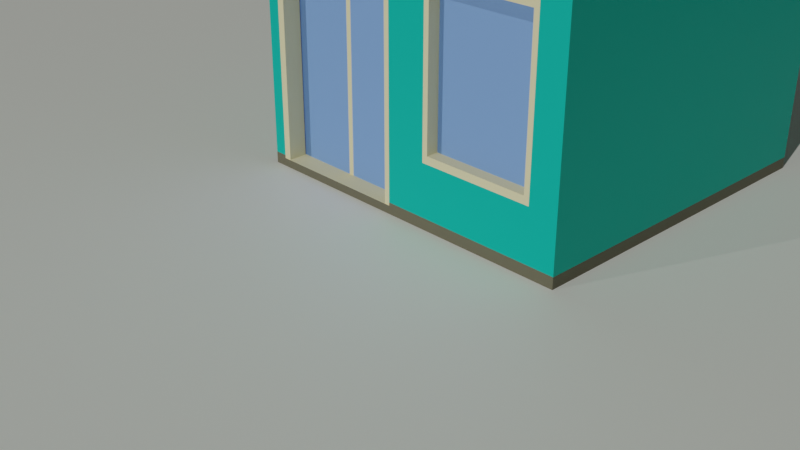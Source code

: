 # Source: buildingv2.blend  (saved by Blender 3.6.13; exported with 4.5.12 LTS)
import bpy
from mathutils import Matrix  # noqa: F401  (used for matrix-valued properties, if any)

bpy.ops.wm.read_factory_settings(use_empty=True)
scene = bpy.context.scene
scene.name = 'Scene'

# ---- collections
col_collection = bpy.data.collections.new('Collection'); scene.collection.children.link(col_collection)

# ---- materials (node trees are filled in below, after node groups)
mat_material = bpy.data.materials.new('Material')
mat_material.alpha_threshold = 0.0
mat_material.use_transparent_shadow = False
mat_material.roughness = 0.5
mat_material.line_color = (0.0, 0.0, 0.0, 1.0)
mat_material_001 = bpy.data.materials.new('Material.001')
mat_material_001.use_transparent_shadow = False
mat_material_002 = bpy.data.materials.new('Material.002')
mat_material_002.use_transparent_shadow = False
mat_material_005 = bpy.data.materials.new('Material.005')
mat_material_005.use_transparent_shadow = False
mat_material_007 = bpy.data.materials.new('Material.007')
mat_material_007.use_transparent_shadow = False
mat_material_008 = bpy.data.materials.new('Material.008')
mat_material_008.use_transparent_shadow = False

# ---- material node trees
mat_material.use_nodes = True; mat_material.node_tree.nodes.clear()
_N = mat_material.node_tree.nodes; _L = mat_material.node_tree.links
n0 = _N.new('ShaderNodeOutputMaterial'); n0.name = 'Material Output'; n0.location = (300, 300)
n1 = _N.new('ShaderNodeBsdfPrincipled'); n1.name = 'Principled BSDF'; n1.location = (10, 300)
n1.distribution = 'GGX'
n1.subsurface_method = 'RANDOM_WALK_SKIN'
n1.inputs[0].default_value = (0.8796, 0.7991, 0.4678, 1.0)
n1.inputs[3].default_value = 1.45
n1.inputs[13].default_value = 0.0
n1.inputs[27].default_value = (0.0, 0.0, 0.0, 1.0)
n1.inputs[28].default_value = 1.0
_L.new(n1.outputs[0], n0.inputs[0])
n0.is_active_output = True
mat_material_001.use_nodes = True; mat_material_001.node_tree.nodes.clear()
_N = mat_material_001.node_tree.nodes; _L = mat_material_001.node_tree.links
n0 = _N.new('ShaderNodeBsdfPrincipled'); n0.name = 'Principled BSDF'; n0.location = (10, 300)
n0.distribution = 'GGX'
n0.subsurface_method = 'RANDOM_WALK_SKIN'
n0.inputs[0].default_value = (0.0, 0.5089, 0.402, 1.0)
n0.inputs[2].default_value = 0.4471
n0.inputs[3].default_value = 1.45
n0.inputs[13].default_value = 0.1442
n0.inputs[27].default_value = (0.0, 0.0, 0.0, 1.0)
n0.inputs[28].default_value = 1.0
n1 = _N.new('ShaderNodeOutputMaterial'); n1.name = 'Material Output'; n1.location = (300, 300)
_L.new(n0.outputs[0], n1.inputs[0])
n1.is_active_output = True
mat_material_002.use_nodes = True; mat_material_002.node_tree.nodes.clear()
_N = mat_material_002.node_tree.nodes; _L = mat_material_002.node_tree.links
n0 = _N.new('ShaderNodeBsdfPrincipled'); n0.name = 'Principled BSDF'; n0.location = (10, 300)
n0.distribution = 'GGX'
n0.subsurface_method = 'RANDOM_WALK_SKIN'
n0.inputs[0].default_value = (0.1843, 0.3593, 0.8, 1.0)
n0.inputs[3].default_value = 1.45
n0.inputs[27].default_value = (0.0, 0.0, 0.0, 1.0)
n0.inputs[28].default_value = 1.0
n1 = _N.new('ShaderNodeOutputMaterial'); n1.name = 'Material Output'; n1.location = (300, 300)
_L.new(n0.outputs[0], n1.inputs[0])
n1.is_active_output = True
mat_material_005.use_nodes = True; mat_material_005.node_tree.nodes.clear()
_N = mat_material_005.node_tree.nodes; _L = mat_material_005.node_tree.links
n0 = _N.new('ShaderNodeBsdfPrincipled'); n0.name = 'Principled BSDF'; n0.location = (10, 300)
n0.distribution = 'GGX'
n0.subsurface_method = 'RANDOM_WALK_SKIN'
n0.inputs[0].default_value = (0.01161, 0.2502, 0.2086, 1.0)
n0.inputs[3].default_value = 1.45
n0.inputs[27].default_value = (0.0, 0.0, 0.0, 1.0)
n0.inputs[28].default_value = 1.0
n1 = _N.new('ShaderNodeOutputMaterial'); n1.name = 'Material Output'; n1.location = (300, 300)
_L.new(n0.outputs[0], n1.inputs[0])
n1.is_active_output = True
mat_material_007.use_nodes = True; mat_material_007.node_tree.nodes.clear()
_N = mat_material_007.node_tree.nodes; _L = mat_material_007.node_tree.links
n0 = _N.new('ShaderNodeBsdfPrincipled'); n0.name = 'Principled BSDF'; n0.location = (10, 300)
n0.distribution = 'GGX'
n0.subsurface_method = 'RANDOM_WALK_SKIN'
n0.inputs[0].default_value = (0.1248, 0.1144, 0.06848, 1.0)
n0.inputs[3].default_value = 1.45
n0.inputs[27].default_value = (0.0, 0.0, 0.0, 1.0)
n0.inputs[28].default_value = 1.0
n1 = _N.new('ShaderNodeOutputMaterial'); n1.name = 'Material Output'; n1.location = (300, 300)
_L.new(n0.outputs[0], n1.inputs[0])
n1.is_active_output = True
mat_material_008.use_nodes = True; mat_material_008.node_tree.nodes.clear()
_N = mat_material_008.node_tree.nodes; _L = mat_material_008.node_tree.links
n0 = _N.new('ShaderNodeBsdfPrincipled'); n0.name = 'Principled BSDF'; n0.location = (10, 300)
n0.distribution = 'GGX'
n0.subsurface_method = 'RANDOM_WALK_SKIN'
n0.inputs[0].default_value = (0.9816, 1.0, 0.9068, 1.0)
n0.inputs[3].default_value = 1.45
n0.inputs[27].default_value = (0.0, 0.0, 0.0, 1.0)
n0.inputs[28].default_value = 1.0
n1 = _N.new('ShaderNodeOutputMaterial'); n1.name = 'Material Output'; n1.location = (300, 300)
_L.new(n0.outputs[0], n1.inputs[0])
n1.is_active_output = True

# ---- world
world_world = bpy.data.worlds.new('World'); scene.world = world_world
world_world.use_nodes = True; world_world.node_tree.nodes.clear()
_N = world_world.node_tree.nodes; _L = world_world.node_tree.links
n0 = _N.new('ShaderNodeOutputWorld'); n0.name = 'World Output'; n0.location = (300, 300)
n1 = _N.new('ShaderNodeBackground'); n1.name = 'Background'; n1.location = (10, 300)
n1.inputs[0].default_value = (0.05088, 0.05088, 0.05088, 1.0)
_L.new(n1.outputs[0], n0.inputs[0])
n0.is_active_output = True
world_world.color = (0.05088, 0.05088, 0.05088)
world_world.use_sun_shadow = False
world_world.sun_shadow_jitter_overblur = 0.0

# ---- cameras
cam_camera = bpy.data.cameras.new('Camera')
cam_camera.clip_end = 100.0
cam_camera.ortho_scale = 7.314

# ---- lights
light_sun = bpy.data.lights.new('Sun', 'SUN')
light_sun.transmission_factor = 0.0
light_sun.energy = 1.0
light_sun_001 = bpy.data.lights.new('Sun.001', 'SUN')
light_sun_001.transmission_factor = 0.0
light_sun_001.energy = 1.0

# ---- meshes
me_cube = bpy.data.meshes.new('Cube')
me_cube.from_pydata([(1.0, 3.0, 3.0), (1.0, 3.0, -1.0), (1.0, -1.0, 3.0), (1.0, -1.0, -1.0), (-1.0, 3.0, 3.0), (-1.0, 3.0, -1.0), (-1.0, -1.0, 3.0), (-1.0, -1.0, -1.0), (1.0, 3.0, 2.8), (-1.0, -1.0, 2.8), (1.0, -1.0, 2.8), (-1.0, 3.0, 2.8), (-1.039, -1.078, 2.796), (-1.039, -1.078, 3.004), (1.039, -1.078, 3.004), (1.039, 3.078, 3.004), (-1.039, 3.078, 3.004), (1.039, 3.078, 2.796), (1.039, -1.078, 2.796), (-1.039, 3.078, 2.796), (0.0, 3.0, -1.0), (0.0, -1.0, 3.0), (0.0, -1.0, -1.0), (0.0, 3.0, 3.0), (0.0, 3.0, 2.8), (0.0, -1.0, 2.8), (0.0, -1.078, 3.004), (0.0, 3.078, 3.004), (0.0, 3.078, 2.796), (0.0, -1.078, 2.796), (-0.5, 3.0, -1.0), (-0.5, -1.0, 3.0), (-0.5, -1.0, 2.8), (-0.5194, -1.078, 3.004), (-0.5194, -1.078, 2.796), (-0.5, -1.0, -1.0), (-0.5, 3.0, 3.0), (-0.5, 3.0, 2.8), (-0.5194, 3.078, 3.004), (-0.5194, 3.078, 2.796), (0.5, -1.0, -1.0), (0.5, 3.0, 3.0), (0.5, 3.0, 2.8), (0.5194, 3.078, 3.004), (0.5194, 3.078, 2.796), (0.5, 3.0, -1.0), (0.5, -1.0, 3.0), (0.5, -1.0, 2.8), (0.5194, -1.078, 3.004), (0.5194, -1.078, 2.796), (1.0, 3.0, 1.69), (1.0, -1.0, 1.69), (-1.0, 3.0, 1.69), (-1.0, -1.0, 1.69), (0.0, -1.0, 1.69), (0.0, 3.0, 1.69), (-0.5, 3.0, 1.69), (-0.5, -1.0, 1.69), (0.5, -1.0, 1.69), (0.5, 3.0, 1.69), (0.25, 3.0, -1.0), (0.25, -1.0, 3.0), (0.25, -1.0, 2.8), (0.2597, -1.078, 3.004), (0.2597, -1.078, 2.796), (0.25, -1.0, -1.0), (0.25, 3.0, 3.0), (0.25, 3.0, 2.8), (0.2597, 3.078, 3.004), (0.2597, 3.078, 2.796), (0.25, 3.0, 1.69), (0.25, -1.0, 1.69), (0.75, -1.0, -1.0), (0.75, 3.0, 3.0), (0.75, 3.0, 2.8), (0.7791, 3.078, 3.004), (0.7791, 3.078, 2.796), (0.75, 3.0, -1.0), (0.75, -1.0, 3.0), (0.75, -1.0, 2.8), (0.7791, -1.078, 3.004), (0.7791, -1.078, 2.796), (0.75, -1.0, 1.69), (0.75, 3.0, 1.69), (-0.5, -1.0, -0.9059), (-0.07459, -1.0, -0.9059), (-0.07459, -1.0, 1.586), (-0.9254, -1.0, -0.9059), (-0.5, -1.0, 1.586), (-0.9254, -1.0, 1.586), (-0.07459, -0.7633, -0.9059), (-0.07459, -0.7633, 1.586), (-0.9254, -0.7633, -0.9059), (-0.9254, -0.7633, 1.586), (-0.1117, -0.9897, 1.486), (-0.1117, -0.9897, -0.9059), (-0.1117, -0.7736, 1.486), (-0.8883, -0.9897, -0.9059), (-0.8883, -0.9897, 1.486), (-0.5, -0.9897, 1.486), (-0.1117, -0.7736, -0.9059), (-0.8883, -0.7736, -0.9059), (-0.8883, -0.7736, 1.486), (-0.5, -0.7736, 1.486), (-0.4841, -0.7633, -0.9059), (-0.5159, -0.7633, -0.9059), (-0.5, -0.7793, -0.9059), (-0.5159, -0.7633, 1.586), (-0.4841, -0.7633, 1.586), (-0.5, -0.765, 1.57), (1.0, 3.0, -0.3879), (1.0, -1.0, -0.3879), (-1.0, 3.0, -0.3879), (0.0, -1.0, -0.3879), (0.0, 3.0, -0.3879), (-0.5, 3.0, -0.3879), (0.5, -1.0, -0.3879), (0.5, 3.0, -0.3879), (-1.0, -1.0, -0.3879), (0.25, -1.0, -0.3879), (0.25, 3.0, -0.3879), (0.75, 3.0, -0.3879), (0.75, -1.0, -0.3879), (-0.07459, -1.0, -0.339), (-0.9254, -1.0, -0.339), (-0.07459, -0.7633, -0.339), (-0.9254, -0.7633, -0.339), (-0.1117, -0.9897, -0.3617), (-0.8883, -0.9897, -0.3617), (-0.1117, -0.7736, -0.3617), (-0.8883, -0.7736, -0.3617), (-0.5159, -0.7633, -0.339), (-0.4841, -0.7633, -0.339), (0.75, -1.0, 1.69), (0.5, -1.0, 1.69), (0.25, -1.0, 1.69), (0.0, -1.0, 1.69), (1.0, -1.0, 1.69), (1.0, -1.0, -0.3879), (0.0, -1.0, -0.3879), (0.5, -1.0, -0.3879), (0.25, -1.0, -0.3879), (0.75, -1.0, -0.3879), (0.875, -1.0, -1.0), (0.875, 3.0, 3.0), (0.875, 3.0, 2.8), (0.9089, 3.078, 3.004), (0.9089, 3.078, 2.796), (0.875, 3.0, 1.69), (0.875, 3.0, -1.0), (0.875, -1.0, 3.0), (0.875, -1.0, 2.8), (0.9089, -1.078, 3.004), (0.9089, -1.078, 2.796), (0.875, -1.0, 1.69), (0.875, -1.0, -0.3879), (0.875, 3.0, -0.3879), (0.875, -1.0, 1.69), (0.875, -1.0, -0.3879), (0.125, 3.0, -1.0), (0.125, -1.0, 3.0), (0.125, -1.0, 2.8), (0.1298, -1.078, 3.004), (0.1298, -1.078, 2.796), (0.125, -1.0, 1.69), (0.125, -1.0, -1.0), (0.125, 3.0, 3.0), (0.125, 3.0, 2.8), (0.1298, 3.078, 3.004), (0.1298, 3.078, 2.796), (0.125, 3.0, 1.69), (0.125, 3.0, -0.3879), (0.125, -1.0, -0.3879), (0.125, -1.0, 1.69), (0.125, -1.0, -0.3879), (0.7248, -1.0, 1.586), (0.5, -1.0, 1.586), (0.2752, -1.0, 1.586), (0.8372, -1.0, 1.586), (0.5, -1.0, -0.2831), (0.2752, -1.0, -0.2831), (0.7248, -1.0, -0.2831), (0.8372, -1.0, -0.2831), (0.1628, -1.0, 1.586), (0.1628, -1.0, -0.2831), (0.7039, -1.0, 1.499), (0.5, -1.0, 1.499), (0.2961, -1.0, 1.499), (0.8059, -1.0, 1.499), (0.5, -1.0, -0.1963), (0.2961, -1.0, -0.1963), (0.7039, -1.0, -0.1963), (0.8059, -1.0, -0.1963), (0.1941, -1.0, 1.499), (0.1941, -1.0, -0.1963), (0.7039, -0.8584, 1.499), (0.5, -0.8584, 1.499), (0.2961, -0.8584, 1.499), (0.8059, -0.8584, 1.499), (0.5, -0.8584, -0.1963), (0.2961, -0.8584, -0.1963), (0.7039, -0.8584, -0.1963), (0.8059, -0.8584, -0.1963), (0.1941, -0.8584, 1.499), (0.1941, -0.8584, -0.1963), (-1.0, -1.0, 2.06), (-1.0, -1.0, 2.43), (1.0, 3.0, 2.43), (1.0, 3.0, 2.06), (1.0, -1.0, 2.43), (1.0, -1.0, 2.06), (-1.0, 3.0, 2.43), (-1.0, 3.0, 2.06), (0.0, -1.0, 2.43), (0.0, -1.0, 2.06), (0.0, 3.0, 2.43), (0.0, 3.0, 2.06), (-0.5, 3.0, 2.43), (-0.5, 3.0, 2.06), (-0.5, -1.0, 2.43), (-0.5, -1.0, 2.06), (0.5, -1.0, 2.43), (0.5, -1.0, 2.06), (0.5, 3.0, 2.43), (0.5, 3.0, 2.06), (0.25, 3.0, 2.43), (0.25, 3.0, 2.06), (0.25, -1.0, 2.43), (0.25, -1.0, 2.06), (0.75, -1.0, 2.43), (0.75, -1.0, 2.06), (0.75, 3.0, 2.43), (0.75, 3.0, 2.06), (0.875, -1.0, 2.43), (0.875, -1.0, 2.06), (0.875, 3.0, 2.43), (0.875, 3.0, 2.06), (0.125, 3.0, 2.43), (0.125, 3.0, 2.06), (0.125, -1.0, 2.43), (0.125, -1.0, 2.06), (-1.024, -1.048, 2.056), (-1.024, -1.048, 2.435), (1.024, 3.048, 2.435), (1.024, 3.048, 2.056), (1.024, -1.048, 2.435), (1.024, -1.048, 2.056), (-1.024, 3.048, 2.435), (-1.024, 3.048, 2.056), (0.0, -1.048, 2.435), (0.0, -1.048, 2.056), (0.0, 3.048, 2.435), (0.0, 3.048, 2.056), (-0.512, 3.048, 2.435), (-0.512, 3.048, 2.056), (-0.512, -1.048, 2.435), (-0.512, -1.048, 2.056), (0.512, -1.048, 2.435), (0.512, -1.048, 2.056), (0.512, 3.048, 2.435), (0.512, 3.048, 2.056), (0.256, 3.048, 2.435), (0.256, 3.048, 2.056), (0.256, -1.048, 2.435), (0.256, -1.048, 2.056), (0.768, -1.048, 2.435), (0.768, -1.048, 2.056), (0.768, 3.048, 2.435), (0.768, 3.048, 2.056), (0.896, -1.048, 2.435), (0.896, -1.048, 2.056), (0.896, 3.048, 2.435), (0.896, 3.048, 2.056), (0.128, 3.048, 2.435), (0.128, 3.048, 2.056), (0.128, -1.048, 2.435), (0.128, -1.048, 2.056), (1.0, 3.0, -0.8694), (1.0, -1.0, -0.8694), (-1.0, 3.0, -0.8694), (0.0, -1.0, -0.8694), (0.0, 3.0, -0.8694), (-0.5, 3.0, -0.8694), (0.5, -1.0, -0.8694), (0.5, 3.0, -0.8694), (0.25, -1.0, -0.8694), (0.25, 3.0, -0.8694), (0.75, 3.0, -0.8694), (0.75, -1.0, -0.8694), (-0.07459, -1.0, -0.8685), (-0.07459, -0.7633, -0.785), (-0.1117, -0.9897, -0.7898), (-0.1117, -0.7736, -0.7898), (-0.5159, -0.7633, -0.785), (-1.0, -1.0, -0.8694), (-0.9254, -1.0, -0.8694), (-0.9254, -0.7633, -0.785), (-0.8883, -0.9897, -0.7898), (-0.8883, -0.7736, -0.7898), (-0.4841, -0.7633, -0.785), (0.875, 3.0, -0.8694), (0.875, -1.0, -0.8694), (0.125, -1.0, -0.8694), (0.125, 3.0, -0.8694)], [], [(36, 4, 6, 31), (37, 11, 19, 39), (0, 2, 14, 15), (149, 1, 3, 143), (11, 9, 12, 19), (6, 4, 16, 13), (235, 145, 8, 207), (207, 8, 10, 209), (206, 9, 11, 211), (219, 32, 9, 206), (34, 33, 13, 12), (12, 13, 16, 19), (17, 15, 14, 18), (147, 146, 15, 17), (144, 0, 15, 146), (151, 10, 18, 153), (10, 8, 17, 18), (31, 6, 13, 33), (160, 21, 26, 162), (32, 25, 29, 34), (36, 23, 27, 38), (39, 38, 27, 28), (163, 162, 26, 29), (239, 161, 25, 213), (217, 37, 24, 215), (30, 20, 22, 35), (167, 24, 28, 169), (166, 23, 21, 160), (5, 30, 35, 7), (211, 11, 37, 217), (19, 16, 38, 39), (4, 36, 38, 16), (9, 32, 34, 12), (21, 31, 33, 26), (29, 26, 33, 34), (213, 25, 32, 219), (24, 37, 39, 28), (23, 36, 31, 21), (73, 41, 46, 78), (74, 42, 44, 76), (229, 79, 47, 221), (81, 80, 48, 49), (78, 46, 48, 80), (62, 47, 49, 64), (66, 41, 43, 68), (69, 68, 43, 44), (225, 67, 42, 223), (60, 45, 40, 65), (120, 70, 59, 117), (172, 119, 141, 174), (54, 57, 88, 86), (112, 52, 56, 115), (115, 56, 55, 114), (116, 122, 142, 140), (294, 7, 87, 295), (118, 53, 52, 112), (110, 50, 51, 111), (156, 148, 50, 110), (54, 113, 139, 136), (171, 170, 70, 120), (159, 60, 65, 165), (237, 167, 67, 225), (169, 168, 68, 69), (166, 66, 68, 168), (161, 62, 64, 163), (41, 66, 61, 46), (42, 67, 69, 44), (221, 47, 62, 227), (49, 48, 63, 64), (46, 61, 63, 48), (117, 59, 83, 121), (154, 82, 133, 157), (150, 78, 80, 152), (153, 152, 80, 81), (233, 151, 79, 229), (145, 74, 76, 147), (144, 73, 78, 150), (47, 79, 81, 49), (41, 73, 75, 43), (44, 43, 75, 76), (223, 42, 74, 231), (45, 77, 72, 40), (123, 86, 94, 127), (113, 54, 86, 123), (35, 22, 85, 84), (7, 35, 84, 87), (57, 53, 89, 88), (87, 84, 106, 105, 92), (109, 108, 91, 96, 103), (295, 87, 97, 297), (131, 107, 93, 126), (125, 91, 108, 132), (93, 107, 109, 103, 102), (99, 98, 102, 103), (127, 94, 96, 129), (297, 97, 101, 298), (94, 99, 103, 96), (87, 92, 101, 97), (86, 88, 99, 94), (90, 85, 95, 100), (126, 93, 102, 130), (88, 89, 98, 99), (290, 90, 100, 292), (104, 105, 106), (107, 108, 109), (293, 105, 104, 299), (84, 85, 90, 104, 106), (107, 131, 132, 108), (91, 125, 129, 96), (296, 126, 130, 298), (98, 128, 130, 102), (291, 127, 129, 292), (290, 125, 132, 299), (293, 131, 126, 296), (89, 124, 128, 98), (280, 113, 123, 289), (289, 123, 127, 291), (301, 155, 122, 288), (284, 117, 121, 287), (303, 171, 120, 286), (283, 116, 119, 285), (300, 156, 110, 277), (277, 110, 111, 278), (294, 118, 112, 279), (53, 118, 124, 89), (302, 172, 113, 280), (282, 115, 114, 281), (279, 112, 115, 282), (288, 122, 116, 283), (286, 120, 117, 284), (134, 135, 177, 176), (174, 173, 136, 139), (140, 142, 181, 179), (135, 173, 183, 177), (58, 71, 135, 134), (82, 58, 134, 133), (111, 51, 137, 138), (164, 54, 136, 173), (119, 116, 140, 141), (155, 111, 138, 158), (122, 155, 158, 142), (138, 137, 157, 158), (287, 121, 156, 300), (278, 111, 155, 301), (0, 144, 150, 2), (8, 145, 147, 17), (209, 10, 151, 233), (18, 14, 152, 153), (2, 150, 152, 14), (51, 154, 157, 137), (121, 83, 148, 156), (79, 151, 153, 81), (73, 144, 146, 75), (76, 75, 146, 147), (231, 74, 145, 235), (77, 149, 143, 72), (71, 164, 173, 135), (173, 174, 184, 183), (285, 119, 172, 302), (281, 114, 171, 303), (25, 161, 163, 29), (23, 166, 168, 27), (28, 27, 168, 169), (215, 24, 167, 237), (20, 159, 165, 22), (114, 55, 170, 171), (113, 172, 174, 139), (66, 166, 160, 61), (67, 167, 169, 69), (227, 62, 161, 239), (64, 63, 162, 163), (61, 160, 162, 63), (181, 182, 192, 191), (182, 178, 188, 192), (178, 175, 185, 188), (183, 184, 194, 193), (142, 158, 182, 181), (174, 141, 180, 184), (158, 157, 178, 182), (157, 133, 175, 178), (141, 140, 179, 180), (133, 134, 176, 175), (185, 186, 196, 195), (187, 193, 203, 197), (191, 192, 202, 201), (192, 188, 198, 202), (177, 183, 193, 187), (175, 176, 186, 185), (180, 179, 189, 190), (184, 180, 190, 194), (176, 177, 187, 186), (179, 181, 191, 189), (201, 195, 196, 199), (199, 196, 197, 200), (202, 198, 195, 201), (200, 197, 203, 204), (190, 189, 199, 200), (194, 190, 200, 204), (186, 187, 197, 196), (189, 191, 201, 199), (193, 194, 204, 203), (188, 185, 195, 198), (71, 228, 240, 164), (209, 233, 269, 245), (55, 216, 238, 170), (220, 214, 250, 256), (83, 232, 236, 148), (207, 209, 245, 243), (51, 210, 234, 154), (234, 210, 246, 270), (59, 224, 232, 83), (229, 221, 257, 265), (154, 234, 230, 82), (210, 208, 244, 246), (58, 222, 228, 71), (231, 235, 271, 267), (170, 238, 226, 70), (222, 230, 266, 258), (70, 226, 224, 59), (206, 211, 247, 242), (82, 230, 222, 58), (236, 232, 268, 272), (54, 214, 220, 57), (225, 223, 259, 261), (52, 212, 218, 56), (212, 205, 241, 248), (56, 218, 216, 55), (215, 237, 273, 251), (164, 240, 214, 54), (224, 226, 262, 260), (57, 220, 205, 53), (219, 206, 242, 255), (53, 205, 212, 52), (238, 216, 252, 274), (50, 208, 210, 51), (237, 225, 261, 273), (148, 236, 208, 50), (205, 220, 256, 241), (264, 263, 275, 276), (252, 251, 273, 274), (268, 267, 271, 272), (246, 245, 269, 270), (260, 259, 267, 268), (270, 269, 265, 266), (258, 257, 263, 264), (274, 273, 261, 262), (262, 261, 259, 260), (266, 265, 257, 258), (250, 249, 255, 256), (248, 247, 253, 254), (254, 253, 251, 252), (276, 275, 249, 250), (256, 255, 242, 241), (241, 242, 247, 248), (244, 243, 245, 246), (272, 271, 243, 244), (208, 236, 272, 244), (213, 219, 255, 249), (232, 224, 260, 268), (235, 207, 243, 271), (218, 212, 248, 254), (223, 231, 267, 259), (211, 217, 253, 247), (230, 234, 270, 266), (216, 218, 254, 252), (233, 229, 265, 269), (217, 215, 251, 253), (228, 222, 258, 264), (214, 240, 276, 250), (221, 227, 263, 257), (240, 228, 264, 276), (239, 213, 249, 275), (226, 238, 274, 262), (227, 239, 275, 263), (20, 281, 303, 159), (65, 285, 302, 165), (3, 278, 301, 143), (77, 287, 300, 149), (60, 286, 284, 45), (72, 288, 283, 40), (5, 279, 282, 30), (30, 282, 281, 20), (165, 302, 280, 22), (7, 294, 279, 5), (1, 277, 278, 3), (149, 300, 277, 1), (40, 283, 285, 65), (159, 303, 286, 60), (45, 284, 287, 77), (143, 301, 288, 72), (85, 289, 291, 95), (22, 280, 289, 85), (105, 293, 296, 92), (90, 290, 299, 104), (95, 291, 292, 100), (92, 296, 298, 101), (131, 293, 299, 132), (125, 290, 292, 129), (128, 297, 298, 130), (124, 295, 297, 128), (118, 294, 295, 124)])
me_cube.polygons.foreach_set('material_index', [4, 1, 4, 1, 4, 4, 1, 1, 4, 1, 0, 4, 0, 0, 4, 1, 1, 4, 4, 1, 4, 0, 0, 1, 1, 1, 1, 1, 1, 1, 0, 4, 1, 4, 0, 1, 1, 1, 1, 1, 1, 0, 4, 1, 4, 0, 1, 1, 1, 1, 1, 1, 1, 1, 5, 1, 1, 1, 1, 1, 1, 1, 0, 4, 1, 1, 1, 1, 0, 4, 1, 1, 4, 0, 1, 1, 4, 1, 4, 0, 1, 1, 3, 1, 5, 5, 1, 3, 2, 3, 2, 2, 2, 3, 3, 3, 3, 1, 3, 1, 2, 3, 2, 3, 2, 3, 3, 3, 2, 2, 3, 3, 2, 2, 3, 1, 3, 1, 1, 1, 1, 1, 1, 1, 1, 1, 1, 1, 1, 1, 1, 1, 1, 1, 1, 1, 1, 1, 1, 1, 1, 1, 1, 1, 4, 1, 1, 0, 4, 1, 1, 1, 4, 0, 1, 1, 1, 1, 1, 1, 1, 4, 0, 1, 1, 1, 1, 1, 1, 1, 0, 4, 3, 3, 3, 3, 1, 1, 1, 1, 1, 1, 3, 3, 3, 3, 3, 3, 3, 3, 3, 3, 2, 2, 2, 2, 3, 3, 3, 3, 3, 3, 1, 4, 1, 4, 1, 1, 1, 4, 1, 4, 1, 1, 1, 1, 1, 4, 1, 4, 1, 1, 1, 1, 1, 1, 1, 1, 1, 1, 1, 4, 1, 1, 1, 1, 1, 4, 4, 4, 4, 4, 4, 4, 4, 4, 4, 4, 4, 4, 4, 4, 4, 4, 4, 4, 1, 4, 1, 1, 1, 1, 1, 4, 1, 4, 1, 4, 4, 4, 4, 4, 1, 4, 5, 5, 5, 5, 5, 5, 5, 5, 5, 5, 5, 5, 5, 5, 5, 5, 3, 5, 2, 2, 3, 2, 3, 2, 3, 3, 1])
_uv = me_cube.uv_layers.new(name='UVMap')
_uv.uv.foreach_set('vector', [0.8125, 0.5, 0.875, 0.5, 0.875, 0.75, 0.8125, 0.75, 0.6105, 0.3125, 0.6105, 0.25, 0.6105, 0.25, 0.6105, 0.3125, 0.625, 0.5, 0.625, 0.75, 0.625, 0.75, 0.625, 0.5, 0.3594, 0.5, 0.375, 0.5, 0.375, 0.75, 0.3594, 0.75, 0.6105, 0.25, 0.6105, 0.0, 0.6105, 0.0, 0.6105, 0.25, 0.875, 0.75, 0.875, 0.5, 0.875, 0.5, 0.875, 0.75, 0.5713, 0.4844, 0.6105, 0.4844, 0.6105, 0.5, 0.5713, 0.5, 0.5713, 0.5, 0.6105, 0.5, 0.6105, 0.75, 0.5713, 0.75, 0.5713, 0.0, 0.6105, 0.0, 0.6105, 0.25, 0.5713, 0.25, 0.5713, 0.9375, 0.6105, 0.9375, 0.6105, 1.0, 0.5713, 1.0, 0.6105, 0.9375, 0.625, 0.9375, 0.625, 1.0, 0.6105, 1.0, 0.6105, 0.0, 0.625, 0.0, 0.625, 0.25, 0.6105, 0.25, 0.6105, 0.5, 0.625, 0.5, 0.625, 0.75, 0.6105, 0.75, 0.6105, 0.4844, 0.625, 0.4844, 0.625, 0.5, 0.6105, 0.5, 0.6406, 0.5, 0.625, 0.5, 0.625, 0.5, 0.6406, 0.5, 0.6105, 0.7656, 0.6105, 0.75, 0.6105, 0.75, 0.6105, 0.7656, 0.6105, 0.75, 0.6105, 0.5, 0.6105, 0.5, 0.6105, 0.75, 0.8125, 0.75, 0.875, 0.75, 0.875, 0.75, 0.8125, 0.75, 0.7344, 0.75, 0.75, 0.75, 0.75, 0.75, 0.7344, 0.75, 0.6105, 0.9375, 0.6105, 0.875, 0.6105, 0.875, 0.6105, 0.9375, 0.8125, 0.5, 0.75, 0.5, 0.75, 0.5, 0.8125, 0.5, 0.6105, 0.3125, 0.625, 0.3125, 0.625, 0.375, 0.6105, 0.375, 0.6105, 0.8594, 0.625, 0.8594, 0.625, 0.875, 0.6105, 0.875, 0.5713, 0.8594, 0.6105, 0.8594, 0.6105, 0.875, 0.5713, 0.875, 0.5713, 0.3125, 0.6105, 0.3125, 0.6105, 0.375, 0.5713, 0.375, 0.1875, 0.5, 0.25, 0.5, 0.25, 0.75, 0.1875, 0.75, 0.6105, 0.3906, 0.6105, 0.375, 0.6105, 0.375, 0.6105, 0.3906, 0.7344, 0.5, 0.75, 0.5, 0.75, 0.75, 0.7344, 0.75, 0.125, 0.5, 0.1875, 0.5, 0.1875, 0.75, 0.125, 0.75, 0.5713, 0.25, 0.6105, 0.25, 0.6105, 0.3125, 0.5713, 0.3125, 0.6105, 0.25, 0.625, 0.25, 0.625, 0.3125, 0.6105, 0.3125, 0.875, 0.5, 0.8125, 0.5, 0.8125, 0.5, 0.875, 0.5, 0.6105, 1.0, 0.6105, 0.9375, 0.6105, 0.9375, 0.6105, 1.0, 0.75, 0.75, 0.8125, 0.75, 0.8125, 0.75, 0.75, 0.75, 0.6105, 0.875, 0.625, 0.875, 0.625, 0.9375, 0.6105, 0.9375, 0.5713, 0.875, 0.6105, 0.875, 0.6105, 0.9375, 0.5713, 0.9375, 0.6105, 0.375, 0.6105, 0.3125, 0.6105, 0.3125, 0.6105, 0.375, 0.75, 0.5, 0.8125, 0.5, 0.8125, 0.75, 0.75, 0.75, 0.6562, 0.5, 0.6875, 0.5, 0.6875, 0.75, 0.6562, 0.75, 0.6105, 0.4688, 0.6105, 0.4375, 0.6105, 0.4375, 0.6105, 0.4688, 0.5713, 0.7812, 0.6105, 0.7812, 0.6105, 0.8125, 0.5713, 0.8125, 0.6105, 0.7812, 0.625, 0.7812, 0.625, 0.8125, 0.6105, 0.8125, 0.6562, 0.75, 0.6875, 0.75, 0.6875, 0.75, 0.6562, 0.75, 0.6105, 0.8438, 0.6105, 0.8125, 0.6105, 0.8125, 0.6105, 0.8438, 0.7188, 0.5, 0.6875, 0.5, 0.6875, 0.5, 0.7188, 0.5, 0.6105, 0.4062, 0.625, 0.4062, 0.625, 0.4375, 0.6105, 0.4375, 0.5713, 0.4062, 0.6105, 0.4062, 0.6105, 0.4375, 0.5713, 0.4375, 0.2812, 0.5, 0.3125, 0.5, 0.3125, 0.75, 0.2812, 0.75, 0.4018, 0.4062, 0.4928, 0.4062, 0.4928, 0.4375, 0.4018, 0.4375, 0.4018, 0.8594, 0.4018, 0.8438, 0.4018, 0.8438, 0.4018, 0.8594, 0.4928, 0.875, 0.4928, 0.9375, 0.4928, 0.9375, 0.4928, 0.875, 0.4018, 0.25, 0.4928, 0.25, 0.4928, 0.3125, 0.4018, 0.3125, 0.4018, 0.3125, 0.4928, 0.3125, 0.4928, 0.375, 0.4018, 0.375, 0.4018, 0.8125, 0.4018, 0.7812, 0.4018, 0.7812, 0.4018, 0.8125, 0.3807, 0.0, 0.375, 0.0, 0.375, 0.0, 0.3807, 0.0, 0.4018, 0.0, 0.4928, 0.0, 0.4928, 0.25, 0.4018, 0.25, 0.4018, 0.5, 0.4928, 0.5, 0.4928, 0.75, 0.4018, 0.75, 0.4018, 0.4844, 0.4928, 0.4844, 0.4928, 0.5, 0.4018, 0.5, 0.4928, 0.875, 0.4018, 0.875, 0.4018, 0.875, 0.4928, 0.875, 0.4018, 0.3906, 0.4928, 0.3906, 0.4928, 0.4062, 0.4018, 0.4062, 0.2656, 0.5, 0.2812, 0.5, 0.2812, 0.75, 0.2656, 0.75, 0.5713, 0.3906, 0.6105, 0.3906, 0.6105, 0.4062, 0.5713, 0.4062, 0.6105, 0.3906, 0.625, 0.3906, 0.625, 0.4062, 0.6105, 0.4062, 0.7344, 0.5, 0.7188, 0.5, 0.7188, 0.5, 0.7344, 0.5, 0.6105, 0.8594, 0.6105, 0.8438, 0.6105, 0.8438, 0.6105, 0.8594, 0.6875, 0.5, 0.7188, 0.5, 0.7188, 0.75, 0.6875, 0.75, 0.6105, 0.4375, 0.6105, 0.4062, 0.6105, 0.4062, 0.6105, 0.4375, 0.5713, 0.8125, 0.6105, 0.8125, 0.6105, 0.8438, 0.5713, 0.8437, 0.6105, 0.8125, 0.625, 0.8125, 0.625, 0.8438, 0.6105, 0.8438, 0.6875, 0.75, 0.7188, 0.75, 0.7188, 0.75, 0.6875, 0.75, 0.4018, 0.4375, 0.4928, 0.4375, 0.4928, 0.4688, 0.4018, 0.4688, 0.4928, 0.7656, 0.4928, 0.7812, 0.4928, 0.7812, 0.4928, 0.7656, 0.6406, 0.75, 0.6562, 0.75, 0.6562, 0.75, 0.6406, 0.75, 0.6105, 0.7656, 0.625, 0.7656, 0.625, 0.7812, 0.6105, 0.7812, 0.5713, 0.7656, 0.6105, 0.7656, 0.6105, 0.7812, 0.5713, 0.7812, 0.6105, 0.4844, 0.6105, 0.4688, 0.6105, 0.4688, 0.6105, 0.4844, 0.6406, 0.5, 0.6562, 0.5, 0.6562, 0.75, 0.6406, 0.75, 0.6105, 0.8125, 0.6105, 0.7812, 0.6105, 0.7812, 0.6105, 0.8125, 0.6875, 0.5, 0.6562, 0.5, 0.6562, 0.5, 0.6875, 0.5, 0.6105, 0.4375, 0.625, 0.4375, 0.625, 0.4688, 0.6105, 0.4688, 0.5713, 0.4375, 0.6105, 0.4375, 0.6105, 0.4688, 0.5713, 0.4687, 0.3125, 0.5, 0.3438, 0.5, 0.3438, 0.75, 0.3125, 0.75, 0.4018, 0.875, 0.4928, 0.875, 0.4928, 0.875, 0.4018, 0.875, 0.4018, 0.875, 0.4928, 0.875, 0.4928, 0.875, 0.4018, 0.875, 0.1875, 0.75, 0.25, 0.75, 0.25, 0.75, 0.1875, 0.75, 0.125, 0.75, 0.1875, 0.75, 0.1875, 0.75, 0.125, 0.75, 0.4928, 0.9375, 0.4928, 1.0, 0.4928, 1.0, 0.4928, 0.9375, 0.125, 0.75, 0.1875, 0.75, 0.1875, 0.75, 0.1852, 0.75, 0.125, 0.75, 0.4928, 0.9375, 0.4928, 0.9352, 0.4928, 0.875, 0.4928, 0.875, 0.4928, 0.9375, 0.3807, 0.0, 0.375, 0.0, 0.375, 0.0, 0.3807, 0.0, 0.4018, 0.9398, 0.4928, 0.9398, 0.4928, 1.0, 0.4018, 1.0, 0.4018, 0.875, 0.4928, 0.875, 0.4928, 0.9352, 0.4018, 0.9352, 0.4928, 1.0, 0.4928, 0.9398, 0.4928, 0.9375, 0.4928, 0.9375, 0.4928, 1.0, 0.4928, 0.9375, 0.4928, 1.0, 0.4928, 1.0, 0.4928, 0.9375, 0.4018, 0.875, 0.4928, 0.875, 0.4928, 0.875, 0.4018, 0.875, 0.3807, 0.0, 0.375, 0.0, 0.375, 0.0, 0.3807, 0.0, 0.4928, 0.875, 0.4928, 0.9375, 0.4928, 0.9375, 0.4928, 0.875, 0.125, 0.75, 0.125, 0.75, 0.125, 0.75, 0.125, 0.75, 0.4928, 0.875, 0.4928, 0.9375, 0.4928, 0.9375, 0.4928, 0.875, 0.25, 0.75, 0.25, 0.75, 0.25, 0.75, 0.25, 0.75, 0.4018, 1.0, 0.4928, 1.0, 0.4928, 1.0, 0.4018, 1.0, 0.4928, 0.9375, 0.4928, 1.0, 0.4928, 1.0, 0.4928, 0.9375, 0.3807, 0.875, 0.375, 0.875, 0.375, 0.875, 0.3807, 0.875, 0.1875, 0.75, 0.1852, 0.75, 0.1875, 0.75, 0.4928, 0.9398, 0.4928, 0.9352, 0.4928, 0.9375, 0.3807, 0.9398, 0.375, 0.9398, 0.375, 0.9352, 0.3807, 0.9352, 0.1875, 0.75, 0.25, 0.75, 0.25, 0.75, 0.1898, 0.75, 0.1875, 0.75, 0.4928, 0.9398, 0.4018, 0.9398, 0.4018, 0.9352, 0.4928, 0.9352, 0.4928, 0.875, 0.4018, 0.875, 0.4018, 0.875, 0.4928, 0.875, 0.3807, 1.0, 0.4018, 1.0, 0.4018, 1.0, 0.3807, 1.0, 0.4928, 0.0, 0.4018, 0.0, 0.4018, 0.0, 0.4928, 0.0, 0.3807, 0.875, 0.4018, 0.875, 0.4018, 0.875, 0.3807, 0.875, 0.3807, 0.875, 0.4018, 0.875, 0.4018, 0.9352, 0.3807, 0.9352, 0.3807, 0.9398, 0.4018, 0.9398, 0.4018, 1.0, 0.3807, 1.0, 0.4928, 0.0, 0.4018, 0.0, 0.4018, 0.0, 0.4928, 0.0, 0.3807, 0.875, 0.4018, 0.875, 0.4018, 0.875, 0.3807, 0.875, 0.3807, 0.875, 0.4018, 0.875, 0.4018, 0.875, 0.3807, 0.875, 0.3807, 0.7656, 0.4018, 0.7656, 0.4018, 0.7812, 0.3807, 0.7812, 0.3807, 0.4375, 0.4018, 0.4375, 0.4018, 0.4688, 0.3807, 0.4688, 0.3807, 0.3906, 0.4018, 0.3906, 0.4018, 0.4062, 0.3807, 0.4062, 0.3807, 0.8125, 0.4018, 0.8125, 0.4018, 0.8438, 0.3807, 0.8438, 0.3807, 0.4844, 0.4018, 0.4844, 0.4018, 0.5, 0.3807, 0.5, 0.3807, 0.5, 0.4018, 0.5, 0.4018, 0.75, 0.3807, 0.75, 0.3807, 0.0, 0.4018, 0.0, 0.4018, 0.25, 0.3807, 0.25, 0.4928, 0.0, 0.4018, 0.0, 0.4018, 0.0, 0.4928, 0.0, 0.3807, 0.8594, 0.4018, 0.8594, 0.4018, 0.875, 0.3807, 0.875, 0.3807, 0.3125, 0.4018, 0.3125, 0.4018, 0.375, 0.3807, 0.375, 0.3807, 0.25, 0.4018, 0.25, 0.4018, 0.3125, 0.3807, 0.3125, 0.3807, 0.7812, 0.4018, 0.7812, 0.4018, 0.8125, 0.3807, 0.8125, 0.3807, 0.4062, 0.4018, 0.4062, 0.4018, 0.4375, 0.3807, 0.4375, 0.4928, 0.8125, 0.4928, 0.8438, 0.4928, 0.8438, 0.4928, 0.8125, 0.4018, 0.8594, 0.4928, 0.8594, 0.4928, 0.875, 0.4018, 0.875, 0.4018, 0.8125, 0.4018, 0.7812, 0.4018, 0.7812, 0.4018, 0.8125, 0.4928, 0.8438, 0.4928, 0.8594, 0.4928, 0.8594, 0.4928, 0.8438, 0.4928, 0.8125, 0.4928, 0.8438, 0.4928, 0.8438, 0.4928, 0.8125, 0.4928, 0.7812, 0.4928, 0.8125, 0.4928, 0.8125, 0.4928, 0.7812, 0.4018, 0.75, 0.4928, 0.75, 0.4928, 0.75, 0.4018, 0.75, 0.4928, 0.8594, 0.4928, 0.875, 0.4928, 0.875, 0.4928, 0.8594, 0.4018, 0.8438, 0.4018, 0.8125, 0.4018, 0.8125, 0.4018, 0.8438, 0.4018, 0.7656, 0.4018, 0.75, 0.4018, 0.75, 0.4018, 0.7656, 0.4018, 0.7812, 0.4018, 0.7656, 0.4018, 0.7656, 0.4018, 0.7812, 0.4018, 0.75, 0.4928, 0.75, 0.4928, 0.7656, 0.4018, 0.7656, 0.3807, 0.4688, 0.4018, 0.4688, 0.4018, 0.4844, 0.3807, 0.4844, 0.3807, 0.75, 0.4018, 0.75, 0.4018, 0.7656, 0.3807, 0.7656, 0.625, 0.5, 0.6406, 0.5, 0.6406, 0.75, 0.625, 0.75, 0.6105, 0.5, 0.6105, 0.4844, 0.6105, 0.4844, 0.6105, 0.5, 0.5713, 0.75, 0.6105, 0.75, 0.6105, 0.7656, 0.5713, 0.7656, 0.6105, 0.75, 0.625, 0.75, 0.625, 0.7656, 0.6105, 0.7656, 0.625, 0.75, 0.6406, 0.75, 0.6406, 0.75, 0.625, 0.75, 0.4928, 0.75, 0.4928, 0.7656, 0.4928, 0.7656, 0.4928, 0.75, 0.4018, 0.4688, 0.4928, 0.4688, 0.4928, 0.4844, 0.4018, 0.4844, 0.6105, 0.7812, 0.6105, 0.7656, 0.6105, 0.7656, 0.6105, 0.7812, 0.6562, 0.5, 0.6406, 0.5, 0.6406, 0.5, 0.6562, 0.5, 0.6105, 0.4688, 0.625, 0.4688, 0.625, 0.4844, 0.6105, 0.4844, 0.5713, 0.4687, 0.6105, 0.4688, 0.6105, 0.4844, 0.5713, 0.4844, 0.3438, 0.5, 0.3594, 0.5, 0.3594, 0.75, 0.3438, 0.75, 0.4928, 0.8438, 0.4928, 0.8594, 0.4928, 0.8594, 0.4928, 0.8438, 0.4928, 0.8594, 0.4018, 0.8594, 0.4018, 0.8594, 0.4928, 0.8594, 0.3807, 0.8438, 0.4018, 0.8438, 0.4018, 0.8594, 0.3807, 0.8594, 0.3807, 0.375, 0.4018, 0.375, 0.4018, 0.3906, 0.3807, 0.3906, 0.6105, 0.875, 0.6105, 0.8594, 0.6105, 0.8594, 0.6105, 0.875, 0.75, 0.5, 0.7344, 0.5, 0.7344, 0.5, 0.75, 0.5, 0.6105, 0.375, 0.625, 0.375, 0.625, 0.3906, 0.6105, 0.3906, 0.5713, 0.375, 0.6105, 0.375, 0.6105, 0.3906, 0.5713, 0.3906, 0.25, 0.5, 0.2656, 0.5, 0.2656, 0.75, 0.25, 0.75, 0.4018, 0.375, 0.4928, 0.375, 0.4928, 0.3906, 0.4018, 0.3906, 0.4018, 0.875, 0.4018, 0.8594, 0.4018, 0.8594, 0.4018, 0.875, 0.7188, 0.5, 0.7344, 0.5, 0.7344, 0.75, 0.7188, 0.75, 0.6105, 0.4062, 0.6105, 0.3906, 0.6105, 0.3906, 0.6105, 0.4062, 0.5713, 0.8437, 0.6105, 0.8438, 0.6105, 0.8594, 0.5713, 0.8594, 0.6105, 0.8438, 0.625, 0.8438, 0.625, 0.8594, 0.6105, 0.8594, 0.7188, 0.75, 0.7344, 0.75, 0.7344, 0.75, 0.7188, 0.75, 0.4018, 0.7812, 0.4018, 0.7656, 0.4018, 0.7656, 0.4018, 0.7812, 0.4018, 0.7656, 0.4928, 0.7656, 0.4928, 0.7656, 0.4018, 0.7656, 0.4928, 0.7656, 0.4928, 0.7812, 0.4928, 0.7812, 0.4928, 0.7656, 0.4928, 0.8594, 0.4018, 0.8594, 0.4018, 0.8594, 0.4928, 0.8594, 0.4018, 0.7812, 0.4018, 0.7656, 0.4018, 0.7656, 0.4018, 0.7812, 0.4018, 0.8594, 0.4018, 0.8438, 0.4018, 0.8438, 0.4018, 0.8594, 0.4018, 0.7656, 0.4928, 0.7656, 0.4928, 0.7656, 0.4018, 0.7656, 0.4928, 0.7656, 0.4928, 0.7812, 0.4928, 0.7812, 0.4928, 0.7656, 0.4018, 0.8438, 0.4018, 0.8125, 0.4018, 0.8125, 0.4018, 0.8438, 0.4928, 0.7812, 0.4928, 0.8125, 0.4928, 0.8125, 0.4928, 0.7812, 0.4928, 0.7812, 0.4928, 0.8125, 0.4928, 0.8125, 0.4928, 0.7812, 0.4928, 0.8438, 0.4928, 0.8594, 0.4928, 0.8594, 0.4928, 0.8438, 0.4018, 0.7812, 0.4018, 0.7656, 0.4018, 0.7656, 0.4018, 0.7812, 0.4018, 0.7656, 0.4928, 0.7656, 0.4928, 0.7656, 0.4018, 0.7656, 0.4928, 0.8438, 0.4928, 0.8594, 0.4928, 0.8594, 0.4928, 0.8438, 0.4928, 0.7812, 0.4928, 0.8125, 0.4928, 0.8125, 0.4928, 0.7812, 0.4018, 0.8438, 0.4018, 0.8125, 0.4018, 0.8125, 0.4018, 0.8438, 0.4018, 0.8594, 0.4018, 0.8438, 0.4018, 0.8438, 0.4018, 0.8594, 0.4928, 0.8125, 0.4928, 0.8438, 0.4928, 0.8438, 0.4928, 0.8125, 0.4018, 0.8125, 0.4018, 0.7812, 0.4018, 0.7812, 0.4018, 0.8125, 0.4018, 0.7812, 0.4928, 0.7812, 0.4928, 0.8125, 0.4018, 0.8125, 0.4018, 0.8125, 0.4928, 0.8125, 0.4928, 0.8438, 0.4018, 0.8438, 0.4018, 0.7656, 0.4928, 0.7656, 0.4928, 0.7812, 0.4018, 0.7812, 0.4018, 0.8438, 0.4928, 0.8438, 0.4928, 0.8594, 0.4018, 0.8594, 0.4018, 0.8438, 0.4018, 0.8125, 0.4018, 0.8125, 0.4018, 0.8438, 0.4018, 0.8594, 0.4018, 0.8438, 0.4018, 0.8438, 0.4018, 0.8594, 0.4928, 0.8125, 0.4928, 0.8438, 0.4928, 0.8438, 0.4928, 0.8125, 0.4018, 0.8125, 0.4018, 0.7812, 0.4018, 0.7812, 0.4018, 0.8125, 0.4928, 0.8594, 0.4018, 0.8594, 0.4018, 0.8594, 0.4928, 0.8594, 0.4928, 0.7656, 0.4928, 0.7812, 0.4928, 0.7812, 0.4928, 0.7656, 0.4928, 0.8438, 0.532, 0.8438, 0.532, 0.8594, 0.4928, 0.8594, 0.5713, 0.75, 0.5713, 0.7656, 0.5713, 0.7656, 0.5713, 0.75, 0.4928, 0.375, 0.532, 0.375, 0.532, 0.3906, 0.4928, 0.3906, 0.532, 0.9375, 0.532, 0.875, 0.532, 0.875, 0.532, 0.9375, 0.4928, 0.4688, 0.532, 0.4688, 0.532, 0.4844, 0.4928, 0.4844, 0.5713, 0.5, 0.5713, 0.75, 0.5713, 0.75, 0.5713, 0.5, 0.4928, 0.75, 0.532, 0.75, 0.532, 0.7656, 0.4928, 0.7656, 0.532, 0.7656, 0.532, 0.75, 0.532, 0.75, 0.532, 0.7656, 0.4928, 0.4375, 0.532, 0.4375, 0.532, 0.4688, 0.4928, 0.4688, 0.5713, 0.7812, 0.5713, 0.8125, 0.5713, 0.8125, 0.5713, 0.7812, 0.4928, 0.7656, 0.532, 0.7656, 0.532, 0.7812, 0.4928, 0.7812, 0.532, 0.75, 0.532, 0.5, 0.532, 0.5, 0.532, 0.75, 0.4928, 0.8125, 0.532, 0.8125, 0.532, 0.8438, 0.4928, 0.8438, 0.5713, 0.4687, 0.5713, 0.4844, 0.5713, 0.4844, 0.5713, 0.4687, 0.4928, 0.3906, 0.532, 0.3906, 0.532, 0.4062, 0.4928, 0.4062, 0.532, 0.8125, 0.532, 0.7812, 0.532, 0.7812, 0.532, 0.8125, 0.4928, 0.4062, 0.532, 0.4062, 0.532, 0.4375, 0.4928, 0.4375, 0.5713, 0.0, 0.5713, 0.25, 0.5713, 0.25, 0.5713, 0.0, 0.4928, 0.7812, 0.532, 0.7812, 0.532, 0.8125, 0.4928, 0.8125, 0.532, 0.4844, 0.532, 0.4688, 0.532, 0.4688, 0.532, 0.4844, 0.4928, 0.875, 0.532, 0.875, 0.532, 0.9375, 0.4928, 0.9375, 0.5713, 0.4062, 0.5713, 0.4375, 0.5713, 0.4375, 0.5713, 0.4062, 0.4928, 0.25, 0.532, 0.25, 0.532, 0.3125, 0.4928, 0.3125, 0.532, 0.25, 0.532, 0.0, 0.532, 0.0, 0.532, 0.25, 0.4928, 0.3125, 0.532, 0.3125, 0.532, 0.375, 0.4928, 0.375, 0.5713, 0.375, 0.5713, 0.3906, 0.5713, 0.3906, 0.5713, 0.375, 0.4928, 0.8594, 0.532, 0.8594, 0.532, 0.875, 0.4928, 0.875, 0.532, 0.4375, 0.532, 0.4062, 0.532, 0.4062, 0.532, 0.4375, 0.4928, 0.9375, 0.532, 0.9375, 0.532, 1.0, 0.4928, 1.0, 0.5713, 0.9375, 0.5713, 1.0, 0.5713, 1.0, 0.5713, 0.9375, 0.4928, 0.0, 0.532, 0.0, 0.532, 0.25, 0.4928, 0.25, 0.532, 0.3906, 0.532, 0.375, 0.532, 0.375, 0.532, 0.3906, 0.4928, 0.5, 0.532, 0.5, 0.532, 0.75, 0.4928, 0.75, 0.5713, 0.3906, 0.5713, 0.4062, 0.5713, 0.4062, 0.5713, 0.3906, 0.4928, 0.4844, 0.532, 0.4844, 0.532, 0.5, 0.4928, 0.5, 0.532, 1.0, 0.532, 0.9375, 0.532, 0.9375, 0.532, 1.0, 0.532, 0.8438, 0.5713, 0.8437, 0.5713, 0.8594, 0.532, 0.8594, 0.532, 0.375, 0.5713, 0.375, 0.5713, 0.3906, 0.532, 0.3906, 0.532, 0.4688, 0.5713, 0.4687, 0.5713, 0.4844, 0.532, 0.4844, 0.532, 0.75, 0.5713, 0.75, 0.5713, 0.7656, 0.532, 0.7656, 0.532, 0.4375, 0.5713, 0.4375, 0.5713, 0.4687, 0.532, 0.4688, 0.532, 0.7656, 0.5713, 0.7656, 0.5713, 0.7812, 0.532, 0.7812, 0.532, 0.8125, 0.5713, 0.8125, 0.5713, 0.8437, 0.532, 0.8438, 0.532, 0.3906, 0.5713, 0.3906, 0.5713, 0.4062, 0.532, 0.4062, 0.532, 0.4062, 0.5713, 0.4062, 0.5713, 0.4375, 0.532, 0.4375, 0.532, 0.7812, 0.5713, 0.7812, 0.5713, 0.8125, 0.532, 0.8125, 0.532, 0.875, 0.5713, 0.875, 0.5713, 0.9375, 0.532, 0.9375, 0.532, 0.25, 0.5713, 0.25, 0.5713, 0.3125, 0.532, 0.3125, 0.532, 0.3125, 0.5713, 0.3125, 0.5713, 0.375, 0.532, 0.375, 0.532, 0.8594, 0.5713, 0.8594, 0.5713, 0.875, 0.532, 0.875, 0.532, 0.9375, 0.5713, 0.9375, 0.5713, 1.0, 0.532, 1.0, 0.532, 0.0, 0.5713, 0.0, 0.5713, 0.25, 0.532, 0.25, 0.532, 0.5, 0.5713, 0.5, 0.5713, 0.75, 0.532, 0.75, 0.532, 0.4844, 0.5713, 0.4844, 0.5713, 0.5, 0.532, 0.5, 0.532, 0.5, 0.532, 0.4844, 0.532, 0.4844, 0.532, 0.5, 0.5713, 0.875, 0.5713, 0.9375, 0.5713, 0.9375, 0.5713, 0.875, 0.532, 0.4688, 0.532, 0.4375, 0.532, 0.4375, 0.532, 0.4688, 0.5713, 0.4844, 0.5713, 0.5, 0.5713, 0.5, 0.5713, 0.4844, 0.532, 0.3125, 0.532, 0.25, 0.532, 0.25, 0.532, 0.3125, 0.5713, 0.4375, 0.5713, 0.4687, 0.5713, 0.4687, 0.5713, 0.4375, 0.5713, 0.25, 0.5713, 0.3125, 0.5713, 0.3125, 0.5713, 0.25, 0.532, 0.7812, 0.532, 0.7656, 0.532, 0.7656, 0.532, 0.7812, 0.532, 0.375, 0.532, 0.3125, 0.532, 0.3125, 0.532, 0.375, 0.5713, 0.7656, 0.5713, 0.7812, 0.5713, 0.7812, 0.5713, 0.7656, 0.5713, 0.3125, 0.5713, 0.375, 0.5713, 0.375, 0.5713, 0.3125, 0.532, 0.8438, 0.532, 0.8125, 0.532, 0.8125, 0.532, 0.8438, 0.532, 0.875, 0.532, 0.8594, 0.532, 0.8594, 0.532, 0.875, 0.5713, 0.8125, 0.5713, 0.8437, 0.5713, 0.8437, 0.5713, 0.8125, 0.532, 0.8594, 0.532, 0.8438, 0.532, 0.8438, 0.532, 0.8594, 0.5713, 0.8594, 0.5713, 0.875, 0.5713, 0.875, 0.5713, 0.8594, 0.532, 0.4062, 0.532, 0.3906, 0.532, 0.3906, 0.532, 0.4062, 0.5713, 0.8437, 0.5713, 0.8594, 0.5713, 0.8594, 0.5713, 0.8437, 0.375, 0.375, 0.3807, 0.375, 0.3807, 0.3906, 0.375, 0.3906, 0.375, 0.8438, 0.3807, 0.8438, 0.3807, 0.8594, 0.375, 0.8594, 0.375, 0.75, 0.3807, 0.75, 0.3807, 0.7656, 0.375, 0.7656, 0.375, 0.4688, 0.3807, 0.4688, 0.3807, 0.4844, 0.375, 0.4844, 0.375, 0.4062, 0.3807, 0.4062, 0.3807, 0.4375, 0.375, 0.4375, 0.375, 0.7812, 0.3807, 0.7812, 0.3807, 0.8125, 0.375, 0.8125, 0.375, 0.25, 0.3807, 0.25, 0.3807, 0.3125, 0.375, 0.3125, 0.375, 0.3125, 0.3807, 0.3125, 0.3807, 0.375, 0.375, 0.375, 0.375, 0.8594, 0.3807, 0.8594, 0.3807, 0.875, 0.375, 0.875, 0.375, 0.0, 0.3807, 0.0, 0.3807, 0.25, 0.375, 0.25, 0.375, 0.5, 0.3807, 0.5, 0.3807, 0.75, 0.375, 0.75, 0.375, 0.4844, 0.3807, 0.4844, 0.3807, 0.5, 0.375, 0.5, 0.375, 0.8125, 0.3807, 0.8125, 0.3807, 0.8438, 0.375, 0.8438, 0.375, 0.3906, 0.3807, 0.3906, 0.3807, 0.4062, 0.375, 0.4062, 0.375, 0.4375, 0.3807, 0.4375, 0.3807, 0.4688, 0.375, 0.4688, 0.375, 0.7656, 0.3807, 0.7656, 0.3807, 0.7812, 0.375, 0.7812, 0.375, 0.875, 0.3807, 0.875, 0.3807, 0.875, 0.375, 0.875, 0.375, 0.875, 0.3807, 0.875, 0.3807, 0.875, 0.375, 0.875, 0.375, 0.9398, 0.3807, 0.9398, 0.3807, 1.0, 0.375, 1.0, 0.375, 0.875, 0.3807, 0.875, 0.3807, 0.9352, 0.375, 0.9352, 0.375, 0.875, 0.3807, 0.875, 0.3807, 0.875, 0.375, 0.875, 0.375, 1.0, 0.3807, 1.0, 0.3807, 1.0, 0.375, 1.0, 0.4018, 0.9398, 0.3807, 0.9398, 0.3807, 0.9352, 0.4018, 0.9352, 0.4018, 0.875, 0.3807, 0.875, 0.3807, 0.875, 0.4018, 0.875, 0.4018, 0.0, 0.3807, 0.0, 0.3807, 0.0, 0.4018, 0.0, 0.4018, 0.0, 0.3807, 0.0, 0.3807, 0.0, 0.4018, 0.0, 0.4018, 0.0, 0.3807, 0.0, 0.3807, 0.0, 0.4018, 0.0])
me_cube.materials.append(mat_material)
me_cube.materials.append(mat_material_001)
me_cube.materials.append(mat_material_002)
me_cube.materials.append(mat_material)
me_cube.materials.append(mat_material_005)
me_cube.materials.append(mat_material_007)
me_cube.use_mirror_vertex_groups = False
me_cube.update()
me_cube_001 = bpy.data.meshes.new('Cube.001')
me_cube_001.from_pydata([(1.0, 2.0, 4.0), (1.0, 2.0, 0.0), (1.0, -2.0, 4.0), (1.0, -2.0, 0.0), (-1.0, 2.0, 4.0), (-1.0, 2.0, 0.0), (-1.0, -2.0, 4.0), (-1.0, -2.0, 0.0), (1.0, 2.0, 3.8), (-1.0, -2.0, 3.8), (1.0, -2.0, 3.8), (-1.0, 2.0, 3.8), (-1.039, -2.078, 3.796), (-1.039, -2.078, 4.004), (1.039, -2.078, 4.004), (1.039, 2.078, 4.004), (-1.039, 2.078, 4.004), (1.039, 2.078, 3.796), (1.039, -2.078, 3.796), (-1.039, 2.078, 3.796), (0.0, 2.0, 0.0), (0.0, -2.0, 4.0), (0.0, -2.0, 0.0), (0.0, 2.0, 4.0), (0.0, 2.0, 3.8), (0.0, -2.0, 3.8), (0.0, -2.078, 4.004), (0.0, 2.078, 4.004), (0.0, 2.078, 3.796), (0.0, -2.078, 3.796), (1.0, 2.0, 2.85), (1.0, 2.0, 1.9), (1.0, 2.0, 0.95), (1.0, -2.0, 2.85), (1.0, -2.0, 1.9), (1.0, -2.0, 0.95), (-1.0, 2.0, 2.85), (-1.0, 2.0, 1.9), (-1.0, 2.0, 0.95), (-1.0, -2.0, 0.95), (-1.0, -2.0, 1.9), (-1.0, -2.0, 2.85), (0.0, -2.0, 2.85), (0.0, -2.0, 1.9), (0.0, -2.0, 0.95), (0.0, 2.0, 2.85), (0.0, 2.0, 1.9), (0.0, 2.0, 0.95), (-0.25, 2.0, 0.0), (-0.5, 2.0, 0.0), (-0.75, 2.0, 0.0), (-0.25, -2.0, 4.0), (-0.5, -2.0, 4.0), (-0.75, -2.0, 4.0), (-0.25, -2.0, 3.8), (-0.5, -2.0, 3.8), (-0.75, -2.0, 3.8), (-0.2597, -2.078, 4.004), (-0.5194, -2.078, 4.004), (-0.7791, -2.078, 4.004), (-0.2597, -2.078, 3.796), (-0.5194, -2.078, 3.796), (-0.7791, -2.078, 3.796), (-0.75, -2.0, 0.0), (-0.5, -2.0, 0.0), (-0.25, -2.0, 0.0), (-0.75, 2.0, 4.0), (-0.5, 2.0, 4.0), (-0.25, 2.0, 4.0), (-0.75, 2.0, 3.8), (-0.5, 2.0, 3.8), (-0.25, 2.0, 3.8), (-0.7791, 2.078, 4.004), (-0.5194, 2.078, 4.004), (-0.2597, 2.078, 4.004), (-0.7791, 2.078, 3.796), (-0.5194, 2.078, 3.796), (-0.2597, 2.078, 3.796), (-0.75, 2.0, 0.95), (-0.5, 2.0, 0.95), (-0.25, 2.0, 0.95), (-0.75, 2.0, 1.9), (-0.5, 2.0, 1.9), (-0.25, 2.0, 1.9), (-0.75, 2.0, 2.85), (-0.5, 2.0, 2.85), (-0.25, 2.0, 2.85), (-0.25, -2.0, 0.95), (-0.5, -2.0, 0.95), (-0.75, -2.0, 0.95), (-0.25, -2.0, 1.9), (-0.75, -2.0, 1.9), (-0.25, -2.0, 2.85), (-0.5, -2.0, 2.85), (-0.75, -2.0, 2.85), (0.25, -2.0, 0.0), (0.5, -2.0, 0.0), (0.75, -2.0, 0.0), (0.25, 2.0, 4.0), (0.5, 2.0, 4.0), (0.75, 2.0, 4.0), (0.25, 2.0, 3.8), (0.5, 2.0, 3.8), (0.75, 2.0, 3.8), (0.2597, 2.078, 4.004), (0.5194, 2.078, 4.004), (0.7791, 2.078, 4.004), (0.2597, 2.078, 3.796), (0.5194, 2.078, 3.796), (0.7791, 2.078, 3.796), (0.75, 2.0, 0.0), (0.5, 2.0, 0.0), (0.25, 2.0, 0.0), (0.75, -2.0, 4.0), (0.5, -2.0, 4.0), (0.25, -2.0, 4.0), (0.75, -2.0, 3.8), (0.5, -2.0, 3.8), (0.25, -2.0, 3.8), (0.7791, -2.078, 4.004), (0.5194, -2.078, 4.004), (0.2597, -2.078, 4.004), (0.7791, -2.078, 3.796), (0.5194, -2.078, 3.796), (0.2597, -2.078, 3.796), (0.75, -2.0, 0.95), (0.5, -2.0, 0.95), (0.25, -2.0, 0.95), (0.75, -2.0, 1.9), (0.25, -2.0, 1.9), (0.75, -2.0, 2.85), (0.5, -2.0, 2.85), (0.25, -2.0, 2.85), (0.25, 2.0, 0.95), (0.5, 2.0, 0.95), (0.75, 2.0, 0.95), (0.25, 2.0, 1.9), (0.5, 2.0, 1.9), (0.75, 2.0, 1.9), (0.25, 2.0, 2.85), (0.5, 2.0, 2.85), (0.75, 2.0, 2.85), (-0.25, -1.965, 0.95), (-0.5, -1.965, 0.95), (-0.75, -1.965, 0.95), (-0.25, -1.965, 1.9), (-0.5, -1.965, 1.9), (-0.75, -1.965, 1.9), (-0.25, -1.965, 2.85), (-0.5, -1.965, 2.85), (-0.75, -1.965, 2.85), (0.75, -1.965, 0.95), (0.5, -1.965, 0.95), (0.25, -1.965, 0.95), (0.75, -1.965, 1.9), (0.5, -1.965, 1.9), (0.25, -1.965, 1.9), (0.75, -1.965, 2.85), (0.5, -1.965, 2.85), (0.25, -1.965, 2.85), (-0.1912, -2.028, 0.7266), (-0.5, -2.028, 0.7266), (-0.8088, -2.028, 0.7266), (-0.8088, -2.028, 1.9), (-0.8088, -1.937, 1.9), (0.8088, -1.937, 1.9), (0.8088, -2.028, 1.9), (-0.1912, -2.028, 3.073), (-0.5, -2.028, 3.073), (-0.8088, -2.028, 3.073), (-0.1912, -2.028, 1.9), (0.8088, -2.028, 3.073), (0.8088, -1.937, 3.073), (-0.8088, -1.937, 0.7266), (0.8088, -2.028, 0.7266), (0.5, -2.028, 0.7266), (0.1912, -2.028, 0.7266), (-0.1912, -1.937, 1.9), (-0.1912, -1.937, 3.073), (0.5, -2.028, 3.073), (0.1912, -2.028, 3.073), (-0.5, -1.937, 0.7266), (0.1912, -2.028, 1.9), (-0.1912, -1.937, 0.7266), (-0.5, -1.937, 3.073), (-0.8088, -1.937, 3.073), (0.8088, -1.937, 0.7266), (0.5, -1.937, 0.7266), (0.1912, -1.937, 0.7266), (0.5, -1.937, 3.073), (0.1912, -1.937, 3.073), (0.1912, -1.937, 1.9), (-0.25, -2.079, 0.95), (-0.5, -2.079, 0.95), (-0.75, -2.079, 0.95), (-0.75, -2.079, 2.85), (-0.8088, -2.107, 3.073), (0.5, -2.107, 0.7266), (0.5, -2.079, 0.95), (-0.25, -2.079, 2.85), (-0.5, -2.079, 2.85), (-0.25, -2.079, 1.9), (0.75, -2.079, 0.95), (0.8088, -2.107, 0.7266), (-0.75, -2.079, 1.9), (-0.1912, -2.107, 3.073), (0.25, -2.079, 0.95), (-0.5, -2.107, 3.073), (0.8088, -2.107, 1.9), (0.75, -2.079, 1.9), (0.75, -2.079, 2.85), (0.5, -2.079, 2.85), (0.25, -2.079, 2.85), (0.8088, -2.107, 3.073), (0.25, -2.079, 1.9), (-0.8088, -2.107, 0.7266), (-0.5, -2.107, 0.7266), (-0.1912, -2.107, 0.7266), (-0.1912, -2.107, 1.9), (-0.8088, -2.107, 1.9), (0.1912, -2.107, 0.7266), (0.5, -2.107, 3.073), (0.1912, -2.107, 3.073), (0.1912, -2.107, 1.9), (1.0, 2.0, 2.534), (1.0, 2.0, 2.217), (1.0, -2.0, 2.534), (1.0, -2.0, 2.217), (-1.0, 2.0, 2.534), (-1.0, 2.0, 2.217), (-1.0, -2.0, 2.217), (-1.0, -2.0, 2.534), (0.0, -2.0, 2.534), (0.0, -2.0, 2.217), (0.0, 2.0, 2.534), (0.0, 2.0, 2.217), (-0.25, -2.0, 2.37), (-0.25, -2.0, 2.217), (-0.75, -2.0, 2.37), (-0.75, -2.0, 2.217), (-0.75, 2.0, 2.534), (-0.75, 2.0, 2.217), (-0.5, 2.0, 2.534), (-0.5, 2.0, 2.217), (-0.25, 2.0, 2.534), (-0.25, 2.0, 2.217), (0.25, 2.0, 2.534), (0.25, 2.0, 2.217), (0.5, 2.0, 2.534), (0.5, 2.0, 2.217), (0.75, 2.0, 2.534), (0.75, 2.0, 2.217), (0.75, -2.0, 2.37), (0.75, -2.0, 2.217), (0.25, -2.0, 2.37), (0.25, -2.0, 2.217), (-0.25, -1.965, 2.534), (-0.25, -1.965, 2.217), (-0.5, -1.965, 2.534), (-0.5, -1.965, 2.217), (-0.75, -1.965, 2.534), (-0.75, -1.965, 2.217), (0.75, -1.965, 2.534), (0.75, -1.965, 2.217), (0.5, -1.965, 2.534), (0.5, -1.965, 2.217), (0.25, -1.965, 2.534), (0.25, -1.965, 2.217), (-0.1912, -2.028, 2.699), (-0.1912, -2.028, 2.308), (-0.8088, -2.028, 2.699), (-0.8088, -2.028, 2.308), (0.8088, -2.028, 2.699), (0.8088, -2.028, 2.308), (0.1912, -2.028, 2.699), (0.1912, -2.028, 2.308), (-0.1912, -1.937, 2.699), (-0.1912, -1.937, 2.308), (-0.8088, -1.937, 2.699), (-0.8088, -1.937, 2.308), (0.8088, -1.937, 2.699), (0.8088, -1.937, 2.308), (0.1912, -1.937, 2.699), (0.1912, -1.937, 2.308), (-0.25, -2.079, 2.37), (-0.25, -2.079, 2.217), (-0.75, -2.079, 2.37), (-0.75, -2.079, 2.217), (0.75, -2.079, 2.37), (0.75, -2.079, 2.217), (0.25, -2.079, 2.37), (0.25, -2.079, 2.217), (-0.1912, -2.107, 2.699), (-0.1912, -2.107, 2.308), (-0.8088, -2.107, 2.699), (-0.8088, -2.107, 2.308), (0.8088, -2.107, 2.699), (0.8088, -2.107, 2.308), (0.1912, -2.107, 2.699), (0.1912, -2.107, 2.308), (-0.5, -2.0, 2.37), (-0.5, -2.0, 2.217), (-0.5, -2.0, 2.37), (-0.5, -2.0, 2.217), (-0.5, -2.079, 2.37), (-0.5, -2.079, 2.217), (-0.5, -2.079, 2.37), (-0.5, -2.079, 2.217), (0.5, -2.0, 2.37), (0.5, -2.0, 2.217), (0.5, -2.0, 2.37), (0.5, -2.0, 2.217), (0.5, -2.079, 2.37), (0.5, -2.079, 2.217), (0.5, -2.079, 2.37), (0.5, -2.079, 2.217), (-0.1912, -2.079, 0.95), (-0.5, -2.079, 0.95), (-0.8088, -2.079, 0.95), (-0.8088, -2.107, 0.7266), (-0.5, -2.107, 0.7266), (-0.1912, -2.107, 0.7266), (0.5, -2.107, 0.7266), (0.5, -2.079, 0.95), (0.25, -2.079, 0.95), (0.1912, -2.107, 0.7266), (0.5, -2.107, 0.7266), (0.5, -2.079, 0.95), (0.8088, -2.079, 0.95), (0.8088, -2.107, 0.7266), (0.5, -2.107, 0.7266), (0.5, -2.079, 0.95), (0.1912, -2.079, 0.95), (0.1912, -2.107, 0.7266), (-0.1912, -2.229, 0.95), (-0.5, -2.229, 0.95), (-0.8088, -2.229, 0.95), (-0.8088, -2.257, 0.7266), (-0.5, -2.257, 0.7266), (-0.1912, -2.257, 0.7266), (0.5, -2.257, 0.7266), (0.5, -2.229, 0.95), (0.8088, -2.229, 0.95), (0.8088, -2.257, 0.7266), (0.5, -2.257, 0.7266), (0.5, -2.229, 0.95), (0.1912, -2.229, 0.95), (0.1912, -2.257, 0.7266)], [], [(66, 4, 6, 53), (69, 11, 19, 75), (0, 2, 14, 15), (110, 1, 3, 97), (11, 9, 12, 19), (6, 4, 16, 13), (141, 103, 8, 30), (30, 8, 10, 33), (41, 9, 11, 36), (94, 56, 9, 41), (62, 59, 13, 12), (12, 13, 16, 19), (17, 15, 14, 18), (109, 106, 15, 17), (100, 0, 15, 106), (116, 10, 18, 122), (10, 8, 17, 18), (53, 6, 13, 59), (115, 21, 26, 121), (54, 25, 29, 60), (68, 23, 27, 74), (77, 74, 27, 28), (124, 121, 26, 29), (132, 118, 25, 42), (86, 71, 24, 45), (48, 20, 22, 65), (101, 24, 28, 107), (98, 23, 21, 115), (48, 80, 47, 20), (80, 83, 46, 47), (244, 86, 45, 234), (95, 127, 44, 22), (127, 129, 43, 44), (254, 132, 42, 232), (63, 89, 39, 7), (89, 91, 40, 39), (238, 94, 41, 231), (7, 39, 38, 5), (39, 40, 37, 38), (231, 41, 36, 228), (1, 32, 35, 3), (32, 31, 34, 35), (224, 30, 33, 226), (110, 135, 32, 1), (135, 138, 31, 32), (250, 141, 30, 224), (232, 42, 92, 236), (149, 148, 178, 184), (159, 158, 189, 190), (44, 43, 90, 87), (255, 129, 214, 291), (127, 126, 198, 206), (22, 44, 87, 65), (65, 87, 88, 64), (64, 88, 89, 63), (228, 36, 84, 240), (240, 84, 85, 242), (242, 85, 86, 244), (38, 37, 81, 78), (78, 81, 82, 79), (79, 82, 83, 80), (5, 38, 78, 50), (50, 78, 79, 49), (49, 79, 80, 48), (5, 50, 63, 7), (50, 49, 64, 63), (49, 48, 65, 64), (36, 11, 69, 84), (84, 69, 70, 85), (85, 70, 71, 86), (19, 16, 72, 75), (75, 72, 73, 76), (76, 73, 74, 77), (4, 66, 72, 16), (66, 67, 73, 72), (67, 68, 74, 73), (9, 56, 62, 12), (56, 55, 61, 62), (55, 54, 60, 61), (21, 51, 57, 26), (51, 52, 58, 57), (52, 53, 59, 58), (29, 26, 57, 60), (60, 57, 58, 61), (61, 58, 59, 62), (42, 25, 54, 92), (92, 54, 55, 93), (93, 55, 56, 94), (24, 71, 77, 28), (71, 70, 76, 77), (70, 69, 75, 76), (23, 68, 51, 21), (68, 67, 52, 51), (67, 66, 53, 52), (234, 45, 139, 246), (246, 139, 140, 248), (248, 140, 141, 250), (47, 46, 136, 133), (133, 136, 137, 134), (134, 137, 138, 135), (20, 47, 133, 112), (112, 133, 134, 111), (111, 134, 135, 110), (226, 33, 130, 252), (162, 163, 219, 215), (158, 157, 172, 189), (35, 34, 128, 125), (93, 94, 195, 200), (126, 125, 202, 198), (3, 35, 125, 97), (97, 125, 126, 96), (96, 126, 127, 95), (0, 100, 113, 2), (100, 99, 114, 113), (99, 98, 115, 114), (8, 103, 109, 17), (103, 102, 108, 109), (102, 101, 107, 108), (33, 10, 116, 130), (130, 116, 117, 131), (131, 117, 118, 132), (18, 14, 119, 122), (122, 119, 120, 123), (123, 120, 121, 124), (2, 113, 119, 14), (113, 114, 120, 119), (114, 115, 121, 120), (25, 118, 124, 29), (118, 117, 123, 124), (117, 116, 122, 123), (23, 98, 104, 27), (98, 99, 105, 104), (99, 100, 106, 105), (28, 27, 104, 107), (107, 104, 105, 108), (108, 105, 106, 109), (45, 24, 101, 139), (139, 101, 102, 140), (140, 102, 103, 141), (20, 112, 95, 22), (112, 111, 96, 95), (111, 110, 97, 96), (256, 148, 149, 258), (258, 149, 150, 260), (142, 145, 146, 143), (143, 146, 147, 144), (262, 157, 158, 264), (264, 158, 159, 266), (151, 154, 155, 152), (152, 155, 156, 153), (92, 93, 200, 199), (176, 182, 223, 220), (143, 144, 173, 181), (142, 143, 181, 183), (152, 153, 188, 187), (151, 152, 187, 186), (144, 147, 164, 173), (252, 130, 210, 288), (171, 179, 189, 172), (275, 182, 191, 283), (160, 170, 177, 183), (271, 163, 164, 279), (272, 171, 172, 280), (162, 161, 181, 173), (268, 167, 178, 276), (161, 160, 183, 181), (174, 166, 165, 186), (179, 180, 190, 189), (175, 174, 186, 187), (163, 162, 173, 164), (167, 168, 184, 178), (176, 175, 187, 188), (182, 176, 188, 191), (168, 169, 185, 184), (170, 160, 217, 218), (263, 154, 165, 281), (150, 149, 184, 185), (270, 169, 196, 294), (257, 145, 177, 277), (166, 174, 203, 208), (274, 180, 222, 298), (266, 159, 190, 282), (154, 151, 186, 165), (260, 150, 185, 278), (269, 170, 218, 293), (169, 168, 207, 196), (89, 88, 193, 194), (145, 142, 183, 177), (273, 166, 208, 297), (153, 156, 191, 188), (284, 199, 205, 292), (291, 214, 223, 299), (198, 197, 322, 323), (200, 195, 196, 207), (198, 202, 328, 327), (199, 200, 207, 205), (288, 210, 213, 296), (192, 217, 321, 316), (202, 209, 208, 203), (287, 204, 219, 295), (214, 206, 220, 223), (192, 201, 218, 217), (210, 211, 221, 213), (204, 194, 215, 219), (216, 215, 319, 320), (211, 212, 222, 221), (236, 92, 199, 284), (174, 175, 197, 203), (125, 128, 209, 202), (175, 176, 220, 197), (160, 161, 216, 217), (239, 91, 204, 287), (161, 162, 215, 216), (129, 127, 206, 214), (87, 90, 201, 192), (179, 171, 213, 221), (130, 131, 211, 210), (91, 89, 194, 204), (180, 179, 221, 222), (88, 87, 192, 193), (131, 132, 212, 211), (168, 167, 205, 207), (94, 238, 286, 195), (237, 236, 300, 301), (90, 237, 285, 201), (236, 284, 304, 300), (195, 286, 294, 196), (286, 287, 295, 294), (209, 289, 297, 208), (289, 288, 296, 297), (212, 290, 298, 222), (290, 291, 299, 298), (201, 285, 293, 218), (285, 284, 292, 293), (171, 272, 296, 213), (272, 273, 297, 296), (167, 268, 292, 205), (268, 269, 293, 292), (147, 261, 279, 164), (261, 260, 278, 279), (156, 267, 283, 191), (267, 266, 282, 283), (182, 275, 299, 223), (275, 274, 298, 299), (148, 256, 276, 178), (256, 257, 277, 276), (163, 271, 295, 219), (271, 270, 294, 295), (157, 262, 280, 172), (262, 263, 281, 280), (170, 269, 277, 177), (269, 268, 276, 277), (166, 273, 281, 165), (273, 272, 280, 281), (169, 270, 278, 185), (270, 271, 279, 278), (180, 274, 282, 190), (274, 275, 283, 282), (128, 253, 289, 209), (254, 255, 311, 310), (155, 265, 267, 156), (265, 264, 266, 267), (154, 263, 265, 155), (263, 262, 264, 265), (146, 259, 261, 147), (259, 258, 260, 261), (145, 257, 259, 146), (257, 256, 258, 259), (34, 227, 253, 128), (227, 226, 252, 253), (137, 249, 251, 138), (249, 248, 250, 251), (136, 247, 249, 137), (247, 246, 248, 249), (46, 235, 247, 136), (235, 234, 246, 247), (82, 243, 245, 83), (243, 242, 244, 245), (81, 241, 243, 82), (241, 240, 242, 243), (37, 229, 241, 81), (229, 228, 240, 241), (132, 254, 290, 212), (289, 253, 309, 313), (43, 233, 237, 90), (233, 232, 236, 237), (138, 251, 225, 31), (251, 250, 224, 225), (31, 225, 227, 34), (225, 224, 226, 227), (40, 230, 229, 37), (230, 231, 228, 229), (91, 239, 230, 40), (239, 238, 231, 230), (129, 255, 233, 43), (255, 254, 232, 233), (83, 245, 235, 46), (245, 244, 234, 235), (302, 303, 307, 306), (301, 300, 304, 305), (239, 287, 307, 303), (285, 237, 301, 305), (286, 238, 302, 306), (287, 286, 306, 307), (284, 285, 305, 304), (238, 239, 303, 302), (309, 308, 312, 313), (310, 311, 315, 314), (253, 252, 308, 309), (255, 291, 315, 311), (252, 288, 312, 308), (291, 290, 314, 315), (288, 289, 313, 312), (290, 254, 310, 314), (321, 320, 338, 339), (330, 333, 347, 344), (193, 192, 316, 317), (217, 216, 320, 321), (194, 193, 317, 318), (215, 194, 318, 319), (197, 198, 327, 326), (197, 220, 325, 322), (220, 206, 324, 325), (206, 198, 323, 324), (332, 331, 345, 346), (319, 318, 336, 337), (325, 324, 332, 333), (324, 323, 331, 332), (203, 197, 326, 329), (322, 325, 333, 330), (323, 322, 330, 331), (202, 203, 329, 328), (336, 335, 338, 337), (335, 334, 339, 338), (341, 342, 343, 340), (346, 345, 344, 347), (333, 332, 346, 347), (320, 319, 337, 338), (326, 327, 341, 340), (316, 321, 339, 334), (328, 329, 343, 342), (327, 328, 342, 341), (317, 316, 334, 335), (329, 326, 340, 343), (318, 317, 335, 336), (331, 330, 344, 345)])
me_cube_001.polygons.foreach_set('material_index', [0, 1, 1, 1, 1, 1, 1, 1, 1, 1, 0, 0, 0, 0, 1, 1, 1, 1, 1, 1, 1, 0, 0, 1, 1, 1, 1, 0, 1, 1, 1, 1, 1, 1, 1, 1, 1, 1, 1, 1, 1, 1, 1, 1, 1, 1, 1, 2, 2, 1, 0, 0, 1, 1, 1, 1, 1, 1, 1, 1, 1, 1, 1, 1, 1, 1, 1, 1, 1, 1, 0, 0, 0, 1, 1, 1, 1, 1, 1, 1, 1, 1, 0, 0, 0, 1, 1, 1, 1, 1, 1, 0, 0, 0, 1, 1, 1, 1, 1, 1, 1, 1, 1, 1, 0, 2, 1, 0, 0, 1, 1, 1, 0, 0, 0, 1, 1, 1, 1, 1, 1, 0, 0, 0, 1, 1, 1, 1, 1, 1, 1, 1, 1, 0, 0, 0, 1, 1, 1, 1, 1, 1, 2, 2, 2, 2, 2, 2, 2, 2, 0, 0, 2, 2, 2, 2, 2, 0, 1, 1, 1, 1, 1, 1, 1, 1, 1, 1, 1, 1, 1, 1, 1, 1, 0, 2, 2, 0, 2, 0, 0, 2, 2, 2, 0, 0, 0, 2, 0, 2, 0, 0, 0, 0, 0, 0, 0, 0, 0, 0, 0, 0, 0, 0, 0, 0, 0, 0, 0, 0, 0, 0, 0, 0, 0, 0, 0, 0, 0, 0, 0, 0, 0, 1, 0, 0, 0, 0, 0, 0, 0, 0, 0, 0, 0, 0, 0, 0, 2, 2, 2, 2, 0, 0, 2, 2, 0, 0, 2, 2, 1, 1, 1, 1, 1, 1, 1, 1, 0, 1, 2, 2, 2, 2, 2, 2, 2, 2, 1, 1, 1, 1, 1, 1, 1, 1, 1, 1, 1, 1, 1, 1, 0, 0, 1, 1, 1, 1, 1, 1, 1, 1, 1, 1, 1, 1, 1, 1, 0, 0, 0, 0, 0, 0, 0, 1, 0, 0, 1, 0, 0, 0, 0, 0, 0, 0, 0, 0, 0, 0, 0, 0, 0, 0, 0, 0, 0, 0, 0, 0, 0, 0, 0, 0, 0, 0, 0, 0, 0, 0, 0, 0, 0, 0, 0, 0])
_uv = me_cube_001.uv_layers.new(name='UVMap')
_uv.uv.foreach_set('vector', [0.8438, 0.5, 0.875, 0.5, 0.875, 0.75, 0.8438, 0.75, 0.6105, 0.2812, 0.6105, 0.25, 0.6105, 0.25, 0.6105, 0.2812, 0.625, 0.5, 0.625, 0.75, 0.625, 0.75, 0.625, 0.5, 0.3438, 0.5, 0.375, 0.5, 0.375, 0.75, 0.3438, 0.75, 0.6105, 0.25, 0.6105, 0.0, 0.6105, 0.0, 0.6105, 0.25, 0.875, 0.75, 0.875, 0.5, 0.875, 0.5, 0.875, 0.75, 0.5517, 0.4688, 0.6105, 0.4688, 0.6105, 0.5, 0.5517, 0.5, 0.5517, 0.5, 0.6105, 0.5, 0.6105, 0.75, 0.5517, 0.75, 0.5517, 0.0, 0.6105, 0.0, 0.6105, 0.25, 0.5517, 0.25, 0.5517, 0.9688, 0.6105, 0.9688, 0.6105, 1.0, 0.5517, 1.0, 0.6105, 0.9688, 0.625, 0.9688, 0.625, 1.0, 0.6105, 1.0, 0.6105, 0.0, 0.625, 0.0, 0.625, 0.25, 0.6105, 0.25, 0.6105, 0.5, 0.625, 0.5, 0.625, 0.75, 0.6105, 0.75, 0.6105, 0.4688, 0.625, 0.4688, 0.625, 0.5, 0.6105, 0.5, 0.6562, 0.5, 0.625, 0.5, 0.625, 0.5, 0.6562, 0.5, 0.6105, 0.7812, 0.6105, 0.75, 0.6105, 0.75, 0.6105, 0.7812, 0.6105, 0.75, 0.6105, 0.5, 0.6105, 0.5, 0.6105, 0.75, 0.8438, 0.75, 0.875, 0.75, 0.875, 0.75, 0.8438, 0.75, 0.7188, 0.75, 0.75, 0.75, 0.75, 0.75, 0.7188, 0.75, 0.6105, 0.9062, 0.6105, 0.875, 0.6105, 0.875, 0.6105, 0.9062, 0.7812, 0.5, 0.75, 0.5, 0.75, 0.5, 0.7812, 0.5, 0.6105, 0.3438, 0.625, 0.3438, 0.625, 0.375, 0.6105, 0.375, 0.6105, 0.8438, 0.625, 0.8438, 0.625, 0.875, 0.6105, 0.875, 0.5517, 0.8438, 0.6105, 0.8438, 0.6105, 0.875, 0.5517, 0.875, 0.5517, 0.3438, 0.6105, 0.3438, 0.6105, 0.375, 0.5517, 0.375, 0.2188, 0.5, 0.25, 0.5, 0.25, 0.75, 0.2188, 0.75, 0.6105, 0.4062, 0.6105, 0.375, 0.6105, 0.375, 0.6105, 0.4062, 0.7188, 0.5, 0.75, 0.5, 0.75, 0.75, 0.7188, 0.75, 0.375, 0.3438, 0.4339, 0.3438, 0.4339, 0.375, 0.375, 0.375, 0.4339, 0.3438, 0.4928, 0.3438, 0.4928, 0.375, 0.4339, 0.375, 0.5364, 0.3438, 0.5517, 0.3438, 0.5517, 0.375, 0.5364, 0.375, 0.375, 0.8438, 0.4339, 0.8438, 0.4339, 0.875, 0.375, 0.875, 0.4339, 0.8438, 0.4928, 0.8438, 0.4928, 0.875, 0.4339, 0.875, 0.5364, 0.8438, 0.5517, 0.8438, 0.5517, 0.875, 0.5364, 0.875, 0.375, 0.9688, 0.4339, 0.9688, 0.4339, 1.0, 0.375, 1.0, 0.4339, 0.9688, 0.4928, 0.9688, 0.4928, 1.0, 0.4339, 1.0, 0.5364, 0.9688, 0.5517, 0.9688, 0.5517, 1.0, 0.5364, 1.0, 0.375, 0.0, 0.4339, 0.0, 0.4339, 0.25, 0.375, 0.25, 0.4339, 0.0, 0.4928, 0.0, 0.4928, 0.25, 0.4339, 0.25, 0.5364, 0.0, 0.5517, 0.0, 0.5517, 0.25, 0.5364, 0.25, 0.375, 0.5, 0.4339, 0.5, 0.4339, 0.75, 0.375, 0.75, 0.4339, 0.5, 0.4928, 0.5, 0.4928, 0.75, 0.4339, 0.75, 0.5364, 0.5, 0.5517, 0.5, 0.5517, 0.75, 0.5364, 0.75, 0.375, 0.4688, 0.4339, 0.4688, 0.4339, 0.5, 0.375, 0.5, 0.4339, 0.4688, 0.4928, 0.4688, 0.4928, 0.5, 0.4339, 0.5, 0.5364, 0.4687, 0.5517, 0.4688, 0.5517, 0.5, 0.5364, 0.5, 0.5364, 0.875, 0.5517, 0.875, 0.5517, 0.9062, 0.5364, 0.9062, 0.5517, 0.9375, 0.5517, 0.9062, 0.5517, 0.9062, 0.5517, 0.9375, 0.5517, 0.8438, 0.5517, 0.8125, 0.5517, 0.8125, 0.5517, 0.8438, 0.4339, 0.875, 0.4928, 0.875, 0.4928, 0.9062, 0.4339, 0.9062, 0.5167, 0.8438, 0.4928, 0.8438, 0.4928, 0.8438, 0.5167, 0.8437, 0.4339, 0.8438, 0.4339, 0.8125, 0.4339, 0.8125, 0.4339, 0.8438, 0.375, 0.875, 0.4339, 0.875, 0.4339, 0.9062, 0.375, 0.9062, 0.375, 0.9062, 0.4339, 0.9062, 0.4339, 0.9375, 0.375, 0.9375, 0.375, 0.9375, 0.4339, 0.9375, 0.4339, 0.9688, 0.375, 0.9688, 0.5364, 0.25, 0.5517, 0.25, 0.5517, 0.2812, 0.5364, 0.2812, 0.5364, 0.2812, 0.5517, 0.2812, 0.5517, 0.3125, 0.5364, 0.3125, 0.5364, 0.3125, 0.5517, 0.3125, 0.5517, 0.3438, 0.5364, 0.3438, 0.4339, 0.25, 0.4928, 0.25, 0.4928, 0.2812, 0.4339, 0.2812, 0.4339, 0.2812, 0.4928, 0.2812, 0.4928, 0.3125, 0.4339, 0.3125, 0.4339, 0.3125, 0.4928, 0.3125, 0.4928, 0.3438, 0.4339, 0.3438, 0.375, 0.25, 0.4339, 0.25, 0.4339, 0.2812, 0.375, 0.2812, 0.375, 0.2812, 0.4339, 0.2812, 0.4339, 0.3125, 0.375, 0.3125, 0.375, 0.3125, 0.4339, 0.3125, 0.4339, 0.3438, 0.375, 0.3438, 0.125, 0.5, 0.1562, 0.5, 0.1562, 0.75, 0.125, 0.75, 0.1562, 0.5, 0.1875, 0.5, 0.1875, 0.75, 0.1562, 0.75, 0.1875, 0.5, 0.2188, 0.5, 0.2188, 0.75, 0.1875, 0.75, 0.5517, 0.25, 0.6105, 0.25, 0.6105, 0.2812, 0.5517, 0.2812, 0.5517, 0.2812, 0.6105, 0.2812, 0.6105, 0.3125, 0.5517, 0.3125, 0.5517, 0.3125, 0.6105, 0.3125, 0.6105, 0.3438, 0.5517, 0.3438, 0.6105, 0.25, 0.625, 0.25, 0.625, 0.2812, 0.6105, 0.2812, 0.6105, 0.2812, 0.625, 0.2812, 0.625, 0.3125, 0.6105, 0.3125, 0.6105, 0.3125, 0.625, 0.3125, 0.625, 0.3438, 0.6105, 0.3438, 0.875, 0.5, 0.8438, 0.5, 0.8438, 0.5, 0.875, 0.5, 0.8438, 0.5, 0.8125, 0.5, 0.8125, 0.5, 0.8438, 0.5, 0.8125, 0.5, 0.7812, 0.5, 0.7812, 0.5, 0.8125, 0.5, 0.6105, 1.0, 0.6105, 0.9688, 0.6105, 0.9688, 0.6105, 1.0, 0.6105, 0.9688, 0.6105, 0.9375, 0.6105, 0.9375, 0.6105, 0.9688, 0.6105, 0.9375, 0.6105, 0.9062, 0.6105, 0.9062, 0.6105, 0.9375, 0.75, 0.75, 0.7812, 0.75, 0.7812, 0.75, 0.75, 0.75, 0.7812, 0.75, 0.8125, 0.75, 0.8125, 0.75, 0.7812, 0.75, 0.8125, 0.75, 0.8438, 0.75, 0.8438, 0.75, 0.8125, 0.75, 0.6105, 0.875, 0.625, 0.875, 0.625, 0.9062, 0.6105, 0.9062, 0.6105, 0.9062, 0.625, 0.9062, 0.625, 0.9375, 0.6105, 0.9375, 0.6105, 0.9375, 0.625, 0.9375, 0.625, 0.9688, 0.6105, 0.9688, 0.5517, 0.875, 0.6105, 0.875, 0.6105, 0.9062, 0.5517, 0.9062, 0.5517, 0.9062, 0.6105, 0.9062, 0.6105, 0.9375, 0.5517, 0.9375, 0.5517, 0.9375, 0.6105, 0.9375, 0.6105, 0.9688, 0.5517, 0.9688, 0.6105, 0.375, 0.6105, 0.3438, 0.6105, 0.3438, 0.6105, 0.375, 0.6105, 0.3438, 0.6105, 0.3125, 0.6105, 0.3125, 0.6105, 0.3438, 0.6105, 0.3125, 0.6105, 0.2812, 0.6105, 0.2812, 0.6105, 0.3125, 0.75, 0.5, 0.7812, 0.5, 0.7812, 0.75, 0.75, 0.75, 0.7812, 0.5, 0.8125, 0.5, 0.8125, 0.75, 0.7812, 0.75, 0.8125, 0.5, 0.8438, 0.5, 0.8438, 0.75, 0.8125, 0.75, 0.5364, 0.375, 0.5517, 0.375, 0.5517, 0.4062, 0.5364, 0.4062, 0.5364, 0.4062, 0.5517, 0.4062, 0.5517, 0.4375, 0.5364, 0.4375, 0.5364, 0.4375, 0.5517, 0.4375, 0.5517, 0.4688, 0.5364, 0.4687, 0.4339, 0.375, 0.4928, 0.375, 0.4928, 0.4062, 0.4339, 0.4062, 0.4339, 0.4062, 0.4928, 0.4062, 0.4928, 0.4375, 0.4339, 0.4375, 0.4339, 0.4375, 0.4928, 0.4375, 0.4928, 0.4688, 0.4339, 0.4688, 0.375, 0.375, 0.4339, 0.375, 0.4339, 0.4062, 0.375, 0.4062, 0.375, 0.4062, 0.4339, 0.4062, 0.4339, 0.4375, 0.375, 0.4375, 0.375, 0.4375, 0.4339, 0.4375, 0.4339, 0.4688, 0.375, 0.4688, 0.5364, 0.75, 0.5517, 0.75, 0.5517, 0.7812, 0.5364, 0.7812, 0.4339, 0.9688, 0.4928, 0.9688, 0.4928, 0.9688, 0.4339, 0.9688, 0.5517, 0.8125, 0.5517, 0.7812, 0.5517, 0.7812, 0.5517, 0.8125, 0.4339, 0.75, 0.4928, 0.75, 0.4928, 0.7812, 0.4339, 0.7812, 0.5517, 0.9375, 0.5517, 0.9688, 0.5517, 0.9688, 0.5517, 0.9375, 0.4339, 0.8125, 0.4339, 0.7812, 0.4339, 0.7812, 0.4339, 0.8125, 0.375, 0.75, 0.4339, 0.75, 0.4339, 0.7812, 0.375, 0.7812, 0.375, 0.7812, 0.4339, 0.7812, 0.4339, 0.8125, 0.375, 0.8125, 0.375, 0.8125, 0.4339, 0.8125, 0.4339, 0.8438, 0.375, 0.8438, 0.625, 0.5, 0.6562, 0.5, 0.6562, 0.75, 0.625, 0.75, 0.6562, 0.5, 0.6875, 0.5, 0.6875, 0.75, 0.6562, 0.75, 0.6875, 0.5, 0.7188, 0.5, 0.7188, 0.75, 0.6875, 0.75, 0.6105, 0.5, 0.6105, 0.4688, 0.6105, 0.4688, 0.6105, 0.5, 0.6105, 0.4688, 0.6105, 0.4375, 0.6105, 0.4375, 0.6105, 0.4688, 0.6105, 0.4375, 0.6105, 0.4062, 0.6105, 0.4062, 0.6105, 0.4375, 0.5517, 0.75, 0.6105, 0.75, 0.6105, 0.7812, 0.5517, 0.7812, 0.5517, 0.7812, 0.6105, 0.7812, 0.6105, 0.8125, 0.5517, 0.8125, 0.5517, 0.8125, 0.6105, 0.8125, 0.6105, 0.8438, 0.5517, 0.8438, 0.6105, 0.75, 0.625, 0.75, 0.625, 0.7812, 0.6105, 0.7812, 0.6105, 0.7812, 0.625, 0.7812, 0.625, 0.8125, 0.6105, 0.8125, 0.6105, 0.8125, 0.625, 0.8125, 0.625, 0.8438, 0.6105, 0.8438, 0.625, 0.75, 0.6562, 0.75, 0.6562, 0.75, 0.625, 0.75, 0.6562, 0.75, 0.6875, 0.75, 0.6875, 0.75, 0.6562, 0.75, 0.6875, 0.75, 0.7188, 0.75, 0.7188, 0.75, 0.6875, 0.75, 0.6105, 0.875, 0.6105, 0.8438, 0.6105, 0.8438, 0.6105, 0.875, 0.6105, 0.8438, 0.6105, 0.8125, 0.6105, 0.8125, 0.6105, 0.8438, 0.6105, 0.8125, 0.6105, 0.7812, 0.6105, 0.7812, 0.6105, 0.8125, 0.75, 0.5, 0.7188, 0.5, 0.7188, 0.5, 0.75, 0.5, 0.7188, 0.5, 0.6875, 0.5, 0.6875, 0.5, 0.7188, 0.5, 0.6875, 0.5, 0.6562, 0.5, 0.6562, 0.5, 0.6875, 0.5, 0.6105, 0.375, 0.625, 0.375, 0.625, 0.4062, 0.6105, 0.4062, 0.6105, 0.4062, 0.625, 0.4062, 0.625, 0.4375, 0.6105, 0.4375, 0.6105, 0.4375, 0.625, 0.4375, 0.625, 0.4688, 0.6105, 0.4688, 0.5517, 0.375, 0.6105, 0.375, 0.6105, 0.4062, 0.5517, 0.4062, 0.5517, 0.4062, 0.6105, 0.4062, 0.6105, 0.4375, 0.5517, 0.4375, 0.5517, 0.4375, 0.6105, 0.4375, 0.6105, 0.4688, 0.5517, 0.4688, 0.25, 0.5, 0.2812, 0.5, 0.2812, 0.75, 0.25, 0.75, 0.2812, 0.5, 0.3125, 0.5, 0.3125, 0.75, 0.2812, 0.75, 0.3125, 0.5, 0.3438, 0.5, 0.3438, 0.75, 0.3125, 0.75, 0.5364, 0.9062, 0.5517, 0.9062, 0.5517, 0.9375, 0.5364, 0.9375, 0.5364, 0.9375, 0.5517, 0.9375, 0.5517, 0.9688, 0.5364, 0.9688, 0.4339, 0.9062, 0.4928, 0.9062, 0.4928, 0.9375, 0.4339, 0.9375, 0.4339, 0.9375, 0.4928, 0.9375, 0.4928, 0.9688, 0.4339, 0.9688, 0.5364, 0.7812, 0.5517, 0.7812, 0.5517, 0.8125, 0.5364, 0.8125, 0.5364, 0.8125, 0.5517, 0.8125, 0.5517, 0.8438, 0.5364, 0.8438, 0.4339, 0.7812, 0.4928, 0.7812, 0.4928, 0.8125, 0.4339, 0.8125, 0.4339, 0.8125, 0.4928, 0.8125, 0.4928, 0.8438, 0.4339, 0.8438, 0.5517, 0.9062, 0.5517, 0.9375, 0.5517, 0.9375, 0.5517, 0.9062, 0.4339, 0.8438, 0.4928, 0.8438, 0.4928, 0.8438, 0.4339, 0.8438, 0.4339, 0.9375, 0.4339, 0.9688, 0.4339, 0.9688, 0.4339, 0.9375, 0.4339, 0.9062, 0.4339, 0.9375, 0.4339, 0.9375, 0.4339, 0.9062, 0.4339, 0.8125, 0.4339, 0.8438, 0.4339, 0.8438, 0.4339, 0.8125, 0.4339, 0.7812, 0.4339, 0.8125, 0.4339, 0.8125, 0.4339, 0.7812, 0.4339, 0.9688, 0.4928, 0.9688, 0.4928, 0.9688, 0.4339, 0.9688, 0.5364, 0.7812, 0.5517, 0.7812, 0.5517, 0.7812, 0.5364, 0.7812, 0.5517, 0.7812, 0.5517, 0.8125, 0.5517, 0.8125, 0.5517, 0.7812, 0.5167, 0.8438, 0.4928, 0.8438, 0.4928, 0.8438, 0.5167, 0.8438, 0.4339, 0.9062, 0.4928, 0.9062, 0.4928, 0.9062, 0.4339, 0.9062, 0.5167, 0.9688, 0.4928, 0.9688, 0.4928, 0.9688, 0.5167, 0.9688, 0.5364, 0.7812, 0.5517, 0.7812, 0.5517, 0.7812, 0.5364, 0.7812, 0.4339, 0.9688, 0.4339, 0.9375, 0.4339, 0.9375, 0.4339, 0.9688, 0.5364, 0.9062, 0.5517, 0.9062, 0.5517, 0.9062, 0.5364, 0.9062, 0.4339, 0.9375, 0.4339, 0.9062, 0.4339, 0.9062, 0.4339, 0.9375, 0.4339, 0.7812, 0.4928, 0.7812, 0.4928, 0.7812, 0.4339, 0.7812, 0.5517, 0.8125, 0.5517, 0.8438, 0.5517, 0.8438, 0.5517, 0.8125, 0.4339, 0.8125, 0.4339, 0.7812, 0.4339, 0.7812, 0.4339, 0.8125, 0.4928, 0.9688, 0.4339, 0.9688, 0.4339, 0.9688, 0.4928, 0.9688, 0.5517, 0.9062, 0.5517, 0.9375, 0.5517, 0.9375, 0.5517, 0.9062, 0.4339, 0.8438, 0.4339, 0.8125, 0.4339, 0.8125, 0.4339, 0.8438, 0.4928, 0.8438, 0.4339, 0.8438, 0.4339, 0.8438, 0.4928, 0.8438, 0.5517, 0.9375, 0.5517, 0.9688, 0.5517, 0.9688, 0.5517, 0.9375, 0.4928, 0.9062, 0.4339, 0.9062, 0.4339, 0.9062, 0.4928, 0.9062, 0.5167, 0.7812, 0.4928, 0.7812, 0.4928, 0.7812, 0.5167, 0.7812, 0.5517, 0.9688, 0.5517, 0.9375, 0.5517, 0.9375, 0.5517, 0.9688, 0.5364, 0.9688, 0.5517, 0.9688, 0.5517, 0.9688, 0.5364, 0.9688, 0.5167, 0.9062, 0.4928, 0.9062, 0.4928, 0.9062, 0.5167, 0.9062, 0.4928, 0.7812, 0.4339, 0.7812, 0.4339, 0.7812, 0.4928, 0.7812, 0.5364, 0.8437, 0.5517, 0.8438, 0.5517, 0.8438, 0.5364, 0.8437, 0.5364, 0.8438, 0.5517, 0.8438, 0.5517, 0.8438, 0.5364, 0.8438, 0.4928, 0.7812, 0.4339, 0.7812, 0.4339, 0.7812, 0.4928, 0.7812, 0.5364, 0.9688, 0.5517, 0.9688, 0.5517, 0.9688, 0.5364, 0.9687, 0.5167, 0.9062, 0.4928, 0.9062, 0.4928, 0.9062, 0.5167, 0.9062, 0.5517, 0.9688, 0.5517, 0.9375, 0.5517, 0.9375, 0.5517, 0.9688, 0.4339, 0.9688, 0.4339, 0.9375, 0.4339, 0.9375, 0.4339, 0.9688, 0.4928, 0.9062, 0.4339, 0.9062, 0.4339, 0.9062, 0.4928, 0.9062, 0.5167, 0.7812, 0.4928, 0.7812, 0.4928, 0.7812, 0.5167, 0.7812, 0.4339, 0.8438, 0.4928, 0.8438, 0.4928, 0.8438, 0.4339, 0.8438, 0.5364, 0.9062, 0.5517, 0.9062, 0.5517, 0.9062, 0.5364, 0.9062, 0.5167, 0.8437, 0.4928, 0.8438, 0.4928, 0.8438, 0.5167, 0.8438, 0.4339, 0.8125, 0.4339, 0.8125, 0.4339, 0.8125, 0.4339, 0.8125, 0.5517, 0.9375, 0.5517, 0.9688, 0.5517, 0.9688, 0.5517, 0.9375, 0.4339, 0.8125, 0.4339, 0.7812, 0.4339, 0.7812, 0.4339, 0.8125, 0.5517, 0.9062, 0.5517, 0.9375, 0.5517, 0.9375, 0.5517, 0.9062, 0.5364, 0.7812, 0.5517, 0.7812, 0.5517, 0.7812, 0.5364, 0.7812, 0.4339, 0.9062, 0.4339, 0.9062, 0.4339, 0.9062, 0.4339, 0.9062, 0.4339, 0.7812, 0.4928, 0.7812, 0.4928, 0.7812, 0.4339, 0.7812, 0.5167, 0.9687, 0.4928, 0.9688, 0.4928, 0.9688, 0.5167, 0.9688, 0.4928, 0.8438, 0.4339, 0.8438, 0.4339, 0.8438, 0.4928, 0.8438, 0.4339, 0.9062, 0.4928, 0.9062, 0.4928, 0.9062, 0.4339, 0.9062, 0.5517, 0.7812, 0.5517, 0.8125, 0.5517, 0.8125, 0.5517, 0.7812, 0.4928, 0.9688, 0.4339, 0.9688, 0.4339, 0.9688, 0.4928, 0.9688, 0.4339, 0.9375, 0.4339, 0.9688, 0.4339, 0.9688, 0.4339, 0.9375, 0.5517, 0.8125, 0.5517, 0.8438, 0.5517, 0.8438, 0.5517, 0.8125, 0.5364, 0.9062, 0.5517, 0.9062, 0.5517, 0.9062, 0.5364, 0.9062, 0.4339, 0.7812, 0.4339, 0.8125, 0.4339, 0.8125, 0.4339, 0.7812, 0.4339, 0.7812, 0.4928, 0.7812, 0.4928, 0.7812, 0.4339, 0.7812, 0.4339, 0.8125, 0.4339, 0.8438, 0.4339, 0.8438, 0.4339, 0.8125, 0.4339, 0.9062, 0.4339, 0.9375, 0.4339, 0.9375, 0.4339, 0.9062, 0.5167, 0.9688, 0.4928, 0.9688, 0.4928, 0.9688, 0.5167, 0.9687, 0.4339, 0.9375, 0.4339, 0.9688, 0.4339, 0.9688, 0.4339, 0.9375, 0.4928, 0.8438, 0.4339, 0.8438, 0.4339, 0.8438, 0.4928, 0.8438, 0.4339, 0.9062, 0.4928, 0.9062, 0.4928, 0.9062, 0.4339, 0.9062, 0.5517, 0.8125, 0.5517, 0.7812, 0.5517, 0.7812, 0.5517, 0.8125, 0.5517, 0.7812, 0.5517, 0.8125, 0.5517, 0.8125, 0.5517, 0.7812, 0.4928, 0.9688, 0.4339, 0.9688, 0.4339, 0.9688, 0.4928, 0.9688, 0.5517, 0.8438, 0.5517, 0.8125, 0.5517, 0.8125, 0.5517, 0.8438, 0.4339, 0.9375, 0.4339, 0.9062, 0.4339, 0.9062, 0.4339, 0.9375, 0.5517, 0.8125, 0.5517, 0.8438, 0.5517, 0.8438, 0.5517, 0.8125, 0.5517, 0.9375, 0.5517, 0.9062, 0.5517, 0.9062, 0.5517, 0.9375, 0.5517, 0.9688, 0.5364, 0.9688, 0.5364, 0.9688, 0.5517, 0.9688, 0.5167, 0.9062, 0.5364, 0.9062, 0.5364, 0.9062, 0.5167, 0.9062, 0.4928, 0.9062, 0.5167, 0.9062, 0.5167, 0.9062, 0.4928, 0.9062, 0.5364, 0.9062, 0.5364, 0.9062, 0.5364, 0.9062, 0.5364, 0.9062, 0.5517, 0.9688, 0.5364, 0.9688, 0.5364, 0.9688, 0.5517, 0.9688, 0.5364, 0.9688, 0.5167, 0.9687, 0.5167, 0.9688, 0.5364, 0.9688, 0.4928, 0.7812, 0.5167, 0.7812, 0.5167, 0.7812, 0.4928, 0.7812, 0.5167, 0.7812, 0.5364, 0.7812, 0.5364, 0.7812, 0.5167, 0.7812, 0.5517, 0.8438, 0.5364, 0.8437, 0.5364, 0.8437, 0.5517, 0.8438, 0.5364, 0.8437, 0.5167, 0.8437, 0.5167, 0.8438, 0.5364, 0.8437, 0.4928, 0.9062, 0.5167, 0.9062, 0.5167, 0.9062, 0.4928, 0.9062, 0.5167, 0.9062, 0.5364, 0.9062, 0.5364, 0.9062, 0.5167, 0.9062, 0.5517, 0.7812, 0.5364, 0.7812, 0.5364, 0.7812, 0.5517, 0.7812, 0.5364, 0.7812, 0.5167, 0.7812, 0.5167, 0.7812, 0.5364, 0.7812, 0.5517, 0.9062, 0.5364, 0.9062, 0.5364, 0.9062, 0.5517, 0.9062, 0.5364, 0.9062, 0.5167, 0.9062, 0.5167, 0.9062, 0.5364, 0.9062, 0.4928, 0.9688, 0.5167, 0.9688, 0.5167, 0.9688, 0.4928, 0.9688, 0.5167, 0.9688, 0.5364, 0.9688, 0.5364, 0.9687, 0.5167, 0.9688, 0.4928, 0.8438, 0.5167, 0.8437, 0.5167, 0.8438, 0.4928, 0.8438, 0.5167, 0.8437, 0.5364, 0.8438, 0.5364, 0.8438, 0.5167, 0.8438, 0.4928, 0.8438, 0.5167, 0.8438, 0.5167, 0.8438, 0.4928, 0.8438, 0.5167, 0.8438, 0.5364, 0.8437, 0.5364, 0.8437, 0.5167, 0.8438, 0.5517, 0.9062, 0.5364, 0.9062, 0.5364, 0.9062, 0.5517, 0.9062, 0.5364, 0.9062, 0.5167, 0.9062, 0.5167, 0.9062, 0.5364, 0.9062, 0.4928, 0.9688, 0.5167, 0.9688, 0.5167, 0.9688, 0.4928, 0.9688, 0.5167, 0.9688, 0.5364, 0.9688, 0.5364, 0.9688, 0.5167, 0.9688, 0.5517, 0.7812, 0.5364, 0.7812, 0.5364, 0.7812, 0.5517, 0.7812, 0.5364, 0.7812, 0.5167, 0.7812, 0.5167, 0.7812, 0.5364, 0.7812, 0.4928, 0.9062, 0.5167, 0.9062, 0.5167, 0.9062, 0.4928, 0.9062, 0.5167, 0.9062, 0.5364, 0.9062, 0.5364, 0.9062, 0.5167, 0.9062, 0.4928, 0.7812, 0.5167, 0.7812, 0.5167, 0.7812, 0.4928, 0.7812, 0.5167, 0.7812, 0.5364, 0.7812, 0.5364, 0.7812, 0.5167, 0.7812, 0.5517, 0.9688, 0.5364, 0.9688, 0.5364, 0.9687, 0.5517, 0.9688, 0.5364, 0.9688, 0.5167, 0.9688, 0.5167, 0.9688, 0.5364, 0.9687, 0.5517, 0.8438, 0.5364, 0.8437, 0.5364, 0.8438, 0.5517, 0.8438, 0.5364, 0.8437, 0.5167, 0.8438, 0.5167, 0.8438, 0.5364, 0.8438, 0.4928, 0.7812, 0.5167, 0.7812, 0.5167, 0.7812, 0.4928, 0.7812, 0.5364, 0.8438, 0.5167, 0.8438, 0.5167, 0.8438, 0.5364, 0.8438, 0.4928, 0.8125, 0.5167, 0.8125, 0.5167, 0.8437, 0.4928, 0.8438, 0.5167, 0.8125, 0.5364, 0.8125, 0.5364, 0.8438, 0.5167, 0.8437, 0.4928, 0.7812, 0.5167, 0.7812, 0.5167, 0.8125, 0.4928, 0.8125, 0.5167, 0.7812, 0.5364, 0.7812, 0.5364, 0.8125, 0.5167, 0.8125, 0.4928, 0.9375, 0.5167, 0.9375, 0.5167, 0.9688, 0.4928, 0.9688, 0.5167, 0.9375, 0.5364, 0.9375, 0.5364, 0.9688, 0.5167, 0.9688, 0.4928, 0.9062, 0.5167, 0.9062, 0.5167, 0.9375, 0.4928, 0.9375, 0.5167, 0.9062, 0.5364, 0.9062, 0.5364, 0.9375, 0.5167, 0.9375, 0.4928, 0.75, 0.5167, 0.75, 0.5167, 0.7812, 0.4928, 0.7812, 0.5167, 0.75, 0.5364, 0.75, 0.5364, 0.7812, 0.5167, 0.7812, 0.4928, 0.4375, 0.5167, 0.4375, 0.5167, 0.4688, 0.4928, 0.4688, 0.5167, 0.4375, 0.5364, 0.4375, 0.5364, 0.4687, 0.5167, 0.4688, 0.4928, 0.4062, 0.5167, 0.4062, 0.5167, 0.4375, 0.4928, 0.4375, 0.5167, 0.4062, 0.5364, 0.4062, 0.5364, 0.4375, 0.5167, 0.4375, 0.4928, 0.375, 0.5167, 0.375, 0.5167, 0.4062, 0.4928, 0.4062, 0.5167, 0.375, 0.5364, 0.375, 0.5364, 0.4062, 0.5167, 0.4062, 0.4928, 0.3125, 0.5167, 0.3125, 0.5167, 0.3438, 0.4928, 0.3438, 0.5167, 0.3125, 0.5364, 0.3125, 0.5364, 0.3438, 0.5167, 0.3438, 0.4928, 0.2812, 0.5167, 0.2812, 0.5167, 0.3125, 0.4928, 0.3125, 0.5167, 0.2812, 0.5364, 0.2812, 0.5364, 0.3125, 0.5167, 0.3125, 0.4928, 0.25, 0.5167, 0.25, 0.5167, 0.2812, 0.4928, 0.2812, 0.5167, 0.25, 0.5364, 0.25, 0.5364, 0.2812, 0.5167, 0.2812, 0.5517, 0.8438, 0.5364, 0.8438, 0.5364, 0.8437, 0.5517, 0.8438, 0.5167, 0.7812, 0.5167, 0.7812, 0.5167, 0.7812, 0.5167, 0.7812, 0.4928, 0.875, 0.5167, 0.875, 0.5167, 0.9062, 0.4928, 0.9062, 0.5167, 0.875, 0.5364, 0.875, 0.5364, 0.9062, 0.5167, 0.9062, 0.4928, 0.4688, 0.5167, 0.4688, 0.5167, 0.5, 0.4928, 0.5, 0.5167, 0.4688, 0.5364, 0.4687, 0.5364, 0.5, 0.5167, 0.5, 0.4928, 0.5, 0.5167, 0.5, 0.5167, 0.75, 0.4928, 0.75, 0.5167, 0.5, 0.5364, 0.5, 0.5364, 0.75, 0.5167, 0.75, 0.4928, 0.0, 0.5167, 0.0, 0.5167, 0.25, 0.4928, 0.25, 0.5167, 0.0, 0.5364, 0.0, 0.5364, 0.25, 0.5167, 0.25, 0.4928, 0.9688, 0.5167, 0.9688, 0.5167, 1.0, 0.4928, 1.0, 0.5167, 0.9688, 0.5364, 0.9688, 0.5364, 1.0, 0.5167, 1.0, 0.4928, 0.8438, 0.5167, 0.8438, 0.5167, 0.875, 0.4928, 0.875, 0.5167, 0.8438, 0.5364, 0.8438, 0.5364, 0.875, 0.5167, 0.875, 0.4928, 0.3438, 0.5167, 0.3438, 0.5167, 0.375, 0.4928, 0.375, 0.5167, 0.3438, 0.5364, 0.3438, 0.5364, 0.375, 0.5167, 0.375, 0.5364, 0.9688, 0.5167, 0.9688, 0.5167, 0.9687, 0.5364, 0.9688, 0.5167, 0.9062, 0.5364, 0.9062, 0.5364, 0.9062, 0.5167, 0.9062, 0.5167, 0.9688, 0.5167, 0.9687, 0.5167, 0.9687, 0.5167, 0.9688, 0.5167, 0.9062, 0.5167, 0.9062, 0.5167, 0.9062, 0.5167, 0.9062, 0.5364, 0.9688, 0.5364, 0.9688, 0.5364, 0.9688, 0.5364, 0.9688, 0.5167, 0.9687, 0.5364, 0.9688, 0.5364, 0.9688, 0.5167, 0.9687, 0.5364, 0.9062, 0.5167, 0.9062, 0.5167, 0.9062, 0.5364, 0.9062, 0.5364, 0.9688, 0.5167, 0.9688, 0.5167, 0.9688, 0.5364, 0.9688, 0.5167, 0.7812, 0.5364, 0.7812, 0.5364, 0.7812, 0.5167, 0.7812, 0.5364, 0.8438, 0.5167, 0.8438, 0.5167, 0.8437, 0.5364, 0.8437, 0.5167, 0.7812, 0.5364, 0.7812, 0.5364, 0.7812, 0.5167, 0.7812, 0.5167, 0.8438, 0.5167, 0.8437, 0.5167, 0.8437, 0.5167, 0.8438, 0.5364, 0.7812, 0.5364, 0.7812, 0.5364, 0.7812, 0.5364, 0.7812, 0.5167, 0.8437, 0.5364, 0.8437, 0.5364, 0.8437, 0.5167, 0.8437, 0.5364, 0.7812, 0.5167, 0.7812, 0.5167, 0.7812, 0.5364, 0.7812, 0.5364, 0.8437, 0.5364, 0.8438, 0.5364, 0.8438, 0.5364, 0.8437, 0.4339, 0.9062, 0.4339, 0.9375, 0.4339, 0.9375, 0.4339, 0.9062, 0.4339, 0.8125, 0.4339, 0.8438, 0.4339, 0.8438, 0.4339, 0.8125, 0.4339, 0.9375, 0.4339, 0.9062, 0.4339, 0.9062, 0.4339, 0.9375, 0.4339, 0.9062, 0.4339, 0.9375, 0.4339, 0.9375, 0.4339, 0.9062, 0.4339, 0.9688, 0.4339, 0.9375, 0.4339, 0.9375, 0.4339, 0.9688, 0.4339, 0.9688, 0.4339, 0.9688, 0.4339, 0.9688, 0.4339, 0.9688, 0.4339, 0.8125, 0.4339, 0.8125, 0.4339, 0.8125, 0.4339, 0.8125, 0.4339, 0.8125, 0.4339, 0.8438, 0.4339, 0.8438, 0.4339, 0.8125, 0.4339, 0.8438, 0.4339, 0.8438, 0.4339, 0.8438, 0.4339, 0.8438, 0.4339, 0.8438, 0.4339, 0.8125, 0.4339, 0.8125, 0.4339, 0.8438, 0.4339, 0.8438, 0.4339, 0.8125, 0.4339, 0.8125, 0.4339, 0.8438, 0.4339, 0.9688, 0.4339, 0.9688, 0.4339, 0.9688, 0.4339, 0.9688, 0.4339, 0.8438, 0.4339, 0.8438, 0.4339, 0.8438, 0.4339, 0.8438, 0.4339, 0.8438, 0.4339, 0.8125, 0.4339, 0.8125, 0.4339, 0.8438, 0.4339, 0.7812, 0.4339, 0.8125, 0.4339, 0.8125, 0.4339, 0.7812, 0.4339, 0.8125, 0.4339, 0.8438, 0.4339, 0.8438, 0.4339, 0.8125, 0.4339, 0.8125, 0.4339, 0.8125, 0.4339, 0.8125, 0.4339, 0.8125, 0.4339, 0.7812, 0.4339, 0.7812, 0.4339, 0.7812, 0.4339, 0.7812, 0.4339, 0.9688, 0.4339, 0.9375, 0.4339, 0.9375, 0.4339, 0.9688, 0.4339, 0.9375, 0.4339, 0.9062, 0.4339, 0.9062, 0.4339, 0.9375, 0.4339, 0.8125, 0.4339, 0.7812, 0.4339, 0.7812, 0.4339, 0.8125, 0.4339, 0.8438, 0.4339, 0.8125, 0.4339, 0.8125, 0.4339, 0.8438, 0.4339, 0.8438, 0.4339, 0.8438, 0.4339, 0.8438, 0.4339, 0.8438, 0.4339, 0.9375, 0.4339, 0.9688, 0.4339, 0.9688, 0.4339, 0.9375, 0.4339, 0.8125, 0.4339, 0.8125, 0.4339, 0.8125, 0.4339, 0.8125, 0.4339, 0.9062, 0.4339, 0.9062, 0.4339, 0.9062, 0.4339, 0.9062, 0.4339, 0.7812, 0.4339, 0.7812, 0.4339, 0.7812, 0.4339, 0.7812, 0.4339, 0.8125, 0.4339, 0.7812, 0.4339, 0.7812, 0.4339, 0.8125, 0.4339, 0.9375, 0.4339, 0.9062, 0.4339, 0.9062, 0.4339, 0.9375, 0.4339, 0.7812, 0.4339, 0.8125, 0.4339, 0.8125, 0.4339, 0.7812, 0.4339, 0.9688, 0.4339, 0.9375, 0.4339, 0.9375, 0.4339, 0.9688, 0.4339, 0.8125, 0.4339, 0.8125, 0.4339, 0.8125, 0.4339, 0.8125])
me_cube_001.materials.append(mat_material)
me_cube_001.materials.append(mat_material_001)
me_cube_001.materials.append(mat_material_002)
me_cube_001.use_mirror_vertex_groups = False
me_cube_001.update()
me_plane = bpy.data.meshes.new('Plane')
me_plane.from_pydata([(-2.173, -1.0, 0.0), (2.173, -1.0, 0.0), (-0.7205, 1.0, 0.0), (0.7205, 1.0, 0.0)], [], [(0, 1, 3, 2)])
_uv = me_plane.uv_layers.new(name='UVMap')
_uv.uv.foreach_set('vector', [0.0, 0.0, 1.0, 0.0, 1.0, 1.0, 0.0, 1.0])
me_plane.materials.append(mat_material_008)
me_plane.update()

# ---- objects
ob_building0 = bpy.data.objects.new('building0', me_cube)
ob_camera = bpy.data.objects.new('Camera', cam_camera)
ob_building1 = bpy.data.objects.new('building1', me_cube_001)
ob_sun = bpy.data.objects.new('Sun', light_sun)
ob_floor = bpy.data.objects.new('floor', me_plane)
ob_sun_001 = bpy.data.objects.new('Sun.001', light_sun_001)

# ---- transforms, parenting, visibility, modifiers, constraints
ob_building0.location = (0.0, 1.0, 1.0)
ob_building0.scale = (2.0, 1.0, 1.0)
ob_building0.lock_rotations_4d = False
ob_building0.empty_display_type = 'ARROWS'
ob_building0.lineart.crease_threshold = 0.0
ob_camera.location = (7.359, -6.926, 4.958)
ob_camera.rotation_euler = (1.109, 0.0, 0.8149)
ob_camera.lock_rotations_4d = False
ob_camera.empty_display_type = 'ARROWS'
ob_camera.color = (0.0, 0.0, 0.0, 0.0)
ob_camera.display_type = 'WIRE'
ob_camera.lineart.crease_threshold = 0.0
ob_building1.location = (0.0, 2.0, 4.0)
ob_building1.scale = (2.0, 1.0, 0.6244)
ob_building1.lock_rotations_4d = False
ob_building1.empty_display_type = 'ARROWS'
ob_building1.lineart.crease_threshold = 0.0
ob_sun.location = (7.452, -8.536, 31.05)
ob_sun.rotation_euler = (0.5821, 0.4017, -0.2585)
ob_floor.location = (0.0, 2.0, 0.0)
ob_floor.scale = (-9.954, -9.954, -9.954)
ob_sun_001.location = (-4.605, -15.01, 6.6)
ob_sun_001.rotation_euler = (1.448, 0.5322, -0.4372)

# ---- collection membership
col_collection.objects.link(ob_building0)
col_collection.objects.link(ob_camera)
col_collection.objects.link(ob_building1)
col_collection.objects.link(ob_sun)
col_collection.objects.link(ob_floor)
col_collection.objects.link(ob_sun_001)

# ---- scene / render settings (as saved in the file)
scene.camera = ob_camera
scene.frame_start = 1; scene.frame_end = 250; scene.frame_set(1)
scene.render.engine = 'BLENDER_EEVEE_NEXT'
scene.cycles.sampling_pattern = 'TABULATED_SOBOL'
scene.view_settings.view_transform = 'Filmic'
bpy.context.view_layer.update()
